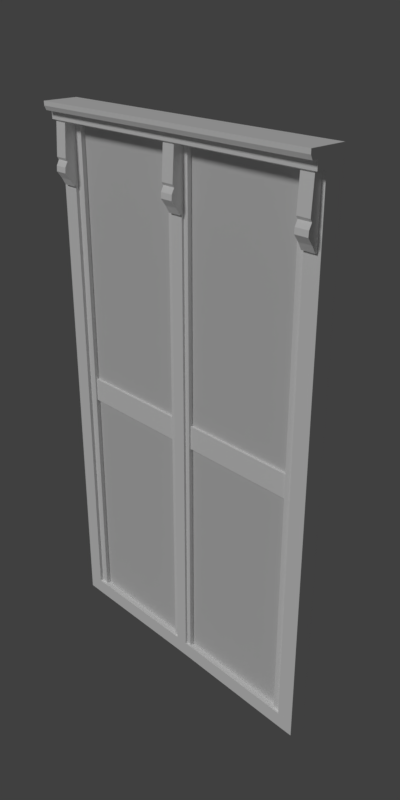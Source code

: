 # Source: Window3.blend  (saved by Blender 2.78.0; exported with 4.5.12 LTS)
import bpy
from mathutils import Matrix  # noqa: F401  (used for matrix-valued properties, if any)

bpy.ops.wm.read_factory_settings(use_empty=True)
scene = bpy.context.scene
scene.name = 'Scene'

# ---- collections
col_collection_1 = bpy.data.collections.new('Collection 1'); scene.collection.children.link(col_collection_1)

# ---- materials (node trees are filled in below, after node groups)
mat_m_windowglass = bpy.data.materials.new('M_WindowGlass')
mat_m_windowglass.alpha_threshold = 0.0
mat_m_windowglass.use_transparent_shadow = False
mat_m_windowglass.roughness = 0.5
mat_m_windowglass.specular_intensity = 0.0
mat_m_window = bpy.data.materials.new('M_Window')
mat_m_window.alpha_threshold = 0.0
mat_m_window.use_transparent_shadow = False
mat_m_window.diffuse_color = (1.0, 1.0, 1.0, 1.0)
mat_m_window.roughness = 0.5
mat_m_window.specular_intensity = 0.0
mat_m_window.line_color = (0.0, 0.0, 0.0, 1.0)

# ---- material node trees

# ---- world
world_world = bpy.data.worlds.new('World'); scene.world = world_world
world_world.color = (0.05088, 0.05088, 0.05088)
world_world.use_sun_shadow = False
world_world.sun_shadow_jitter_overblur = 0.0
world_world.cycles.sampling_method = 'MANUAL'

# ---- cameras
cam_camera = bpy.data.cameras.new('Camera')
cam_camera.clip_end = 100.0
cam_camera.lens = 35.0
cam_camera.sensor_width = 32.0
cam_camera.sensor_height = 18.0
cam_camera.ortho_scale = 7.314
cam_camera.dof.focus_distance = 0.0
cam_camera.dof.aperture_fstop = 128.0

# ---- lights
light_lamp = bpy.data.lights.new('Lamp', 'SUN')
light_lamp.transmission_factor = 0.0
light_lamp.cutoff_distance = 30.0
light_lamp.angle = 0.1993
light_lamp.energy = 1.0
light_lamp.shadow_buffer_clip_start = 1.001
light_lamp.shadow_soft_size = 0.1
light_lamp.shadow_cascade_max_distance = 1000.0

# ---- meshes
me_cube_007 = bpy.data.meshes.new('Cube.007')
me_cube_007.from_pydata([(0.3618, 0.08129, -0.9001), (3.786, 0.08129, -0.9001), (3.786, 0.08129, -7.78), (0.3618, 0.08129, -7.78), (0.3618, -0.06698, -0.9001), (3.786, -0.06698, -0.9001), (3.786, -0.06698, -7.78), (0.3618, -0.06698, -7.78)], [], [(4, 7, 6, 5), (2, 6, 7, 3), (3, 0, 1, 2), (5, 1, 0, 4), (2, 1, 5, 6), (3, 7, 4, 0)])
_uv = me_cube_007.uv_layers.new(name='UVMap')
_uv.uv.foreach_set('vector', [0.0, 0.0, 0.0, 0.0, 0.0, 0.0, 0.0, 0.0, 0.0, 0.0, 0.0, 0.0, 0.0, 0.0, 0.0, 0.0, 0.0, 0.0, 0.0, 0.0, 0.0, 0.0, 0.0, 0.0, 0.0, 0.0, 0.0, 0.0, 0.0, 0.0, 0.0, 0.0, 0.0, 0.0, 0.0, 0.0, 0.0, 0.0, 0.0, 0.0, 0.0, 0.0, 0.0, 0.0, 0.0, 0.0, 0.0, 0.0])
me_cube_007.materials.append(mat_m_windowglass)
me_cube_007.use_remesh_preserve_volume = False
me_cube_007.use_remesh_preserve_attributes = False
me_cube_007.use_mirror_vertex_groups = False
me_cube_007.update()
me_cube_006 = bpy.data.meshes.new('Cube.006')
me_cube_006.from_pydata([(-0.3455, 0.08129, -0.9001), (-3.775, 0.08129, -0.9001), (-3.775, 0.08129, -7.78), (-0.3455, 0.08129, -7.78), (-0.3455, -0.06698, -0.9001), (-3.775, -0.06698, -0.9001), (-3.775, -0.06698, -7.78), (-0.3455, -0.06698, -7.78)], [], [(4, 5, 6, 7), (2, 3, 7, 6), (3, 2, 1, 0), (5, 4, 0, 1), (2, 6, 5, 1), (3, 0, 4, 7)])
_uv = me_cube_006.uv_layers.new(name='UVMap')
_uv.uv.foreach_set('vector', [0.0, 0.0, 0.0, 0.0, 0.0, 0.0, 0.0, 0.0, 0.0, 0.0, 0.0, 0.0, 0.0, 0.0, 0.0, 0.0, 0.0, 0.0, 0.0, 0.0, 0.0, 0.0, 0.0, 0.0, 0.0, 0.0, 0.0, 0.0, 0.0, 0.0, 0.0, 0.0, 0.0, 0.0, 0.0, 0.0, 0.0, 0.0, 0.0, 0.0, 0.0, 0.0, 0.0, 0.0, 0.0, 0.0, 0.0, 0.0])
me_cube_006.materials.append(mat_m_windowglass)
me_cube_006.use_remesh_preserve_volume = False
me_cube_006.use_remesh_preserve_attributes = False
me_cube_006.use_mirror_vertex_groups = False
me_cube_006.update()
me_cube_005 = bpy.data.meshes.new('Cube.005')
me_cube_005.from_pydata([(-0.3455, 0.08129, -0.2114), (-3.786, 0.08129, -0.2114), (-3.786, 0.08129, 7.2), (-0.3455, 0.08129, 7.2), (-0.3455, -0.06698, -0.2114), (-3.786, -0.06698, -0.2114), (-3.786, -0.06698, 7.2), (-0.3455, -0.06698, 7.2)], [], [(4, 7, 6, 5), (2, 6, 7, 3), (3, 0, 1, 2), (5, 1, 0, 4), (2, 1, 5, 6), (3, 7, 4, 0)])
_uv = me_cube_005.uv_layers.new(name='UVMap')
_uv.uv.foreach_set('vector', [0.0, 0.0, 0.0, 0.0, 0.0, 0.0, 0.0, 0.0, 0.0, 0.0, 0.0, 0.0, 0.0, 0.0, 0.0, 0.0, 0.0, 0.0, 0.0, 0.0, 0.0, 0.0, 0.0, 0.0, 0.0, 0.0, 0.0, 0.0, 0.0, 0.0, 0.0, 0.0, 0.0, 0.0, 0.0, 0.0, 0.0, 0.0, 0.0, 0.0, 0.0, 0.0, 0.0, 0.0, 0.0, 0.0, 0.0, 0.0])
me_cube_005.materials.append(mat_m_windowglass)
me_cube_005.use_remesh_preserve_volume = False
me_cube_005.use_remesh_preserve_attributes = False
me_cube_005.use_mirror_vertex_groups = False
me_cube_005.update()
me_cube_001 = bpy.data.meshes.new('Cube.001')
me_cube_001.from_pydata([(0.3618, 0.08129, -0.2114), (3.786, 0.08129, -0.2114), (3.786, 0.08129, 7.2), (0.3618, 0.08129, 7.2), (0.3618, -0.06698, -0.2114), (3.786, -0.06698, -0.2114), (3.786, -0.06698, 7.2), (0.3618, -0.06698, 7.2)], [], [(4, 5, 6, 7), (2, 3, 7, 6), (3, 2, 1, 0), (5, 4, 0, 1), (2, 6, 5, 1), (3, 0, 4, 7)])
_uv = me_cube_001.uv_layers.new(name='UVMap')
_uv.uv.foreach_set('vector', [0.0, 0.0, 0.0, 0.0, 0.0, 0.0, 0.0, 0.0, 0.0, 0.0, 0.0, 0.0, 0.0, 0.0, 0.0, 0.0, 0.0, 0.0, 0.0, 0.0, 0.0, 0.0, 0.0, 0.0, 0.0, 0.0, 0.0, 0.0, 0.0, 0.0, 0.0, 0.0, 0.0, 0.0, 0.0, 0.0, 0.0, 0.0, 0.0, 0.0, 0.0, 0.0, 0.0, 0.0, 0.0, 0.0, 0.0, 0.0])
me_cube_001.materials.append(mat_m_windowglass)
me_cube_001.use_remesh_preserve_volume = False
me_cube_001.use_remesh_preserve_attributes = False
me_cube_001.use_mirror_vertex_groups = False
me_cube_001.update()
me_cube_002 = bpy.data.meshes.new('Cube.002')
me_cube_002.from_pydata([(0.1926, -0.2371, -0.2117), (0.1926, 0.2659, -0.2117), (0.1926, -0.2371, -0.9012), (0.1926, 0.2659, -0.9012), (0.3456, -0.1828, -0.2117), (0.3456, 0.235, -0.9012), (0.3456, 0.235, -0.2117), (0.3456, -0.1828, -0.9012), (0.2053, -0.1828, -0.2117), (0.2053, 0.2659, -0.9012), (0.2053, 0.2659, -0.2117), (0.2053, -0.1828, -0.9012), (0.3619, -0.1391, -0.2117), (0.3619, 0.08616, -0.9012), (0.3619, 0.08616, -0.2117), (0.3619, -0.1391, -0.9012), (4.425, -0.2659, -0.9012), (4.425, 0.2659, -0.2117), (4.425, 0.2659, -0.9012), (4.425, -0.2659, -0.2117), (4.037, -0.2659, -0.2117), (4.037, 0.2659, -0.9012), (4.037, 0.2659, -0.2117), (4.037, -0.2659, -0.9012), (4.023, -0.1828, -0.9012), (4.023, 0.235, -0.2117), (4.023, 0.235, -0.9012), (4.023, -0.1828, -0.2117), (3.788, -0.1828, -0.2117), (3.788, 0.235, -0.9012), (3.788, 0.235, -0.2117), (3.788, -0.1828, -0.9012), (3.776, -0.1391, -0.9012), (3.776, 0.08616, -0.2117), (3.776, 0.08616, -0.9012), (3.776, -0.1391, -0.2117), (0.5428, 0.08616, -0.2117), (3.595, 0.08616, -0.2117), (3.595, -0.1391, -0.2117), (0.5428, -0.1391, -0.2117), (3.595, -0.1391, -0.9012), (0.5428, -0.1391, -0.9012), (0.5428, 0.08616, -0.9012), (3.595, 0.08616, -0.9012), (0.5428, 0.235, -0.2117), (0.5428, 0.235, -0.9012), (3.595, 0.235, -0.2117), (3.595, 0.235, -0.9012), (4.425, 0.2659, 7.21), (4.425, -0.2659, 7.21), (4.037, -0.2659, 7.21), (4.037, 0.2659, 7.21), (4.023, 0.235, 7.21), (4.023, -0.1828, 7.21), (3.788, -0.1828, 7.21), (3.788, 0.235, 7.21), (3.776, 0.08616, 7.21), (3.776, -0.1391, 7.21), (3.595, 0.08616, 7.21), (3.595, 0.235, 7.21), (0.1926, -0.2371, 7.21), (0.1926, 0.2659, 7.21), (0.3456, -0.1828, 7.21), (0.3456, 0.235, 7.21), (0.2053, -0.1828, 7.21), (0.2053, 0.2659, 7.21), (0.3619, -0.1391, 7.21), (0.3619, 0.08616, 7.21), (0.5428, 0.08616, 7.21), (0.5428, 0.235, 7.21), (0.1926, -0.2371, -7.79), (0.1926, 0.2659, -7.79), (0.3456, 0.235, -7.79), (0.3456, -0.1828, -7.79), (0.2053, 0.2659, -7.79), (0.2053, -0.1828, -7.79), (0.3619, 0.04937, -7.79), (0.3619, -0.1391, -7.79), (0.5428, 0.04937, -7.79), (0.5428, 0.235, -7.79), (4.425, -0.2659, -7.79), (4.425, 0.2659, -7.79), (4.037, 0.2659, -7.79), (4.037, -0.2659, -7.79), (4.023, -0.1828, -7.79), (4.023, 0.235, -7.79), (3.788, 0.235, -7.79), (3.788, -0.1828, -7.79), (3.776, -0.1391, -7.79), (3.776, 0.04937, -7.79), (3.595, 0.04937, -7.79), (3.595, 0.235, -7.79), (3.776, 0.08616, -7.382), (4.037, -0.2659, -7.382), (4.023, -0.1828, -7.382), (3.776, -0.1391, -7.382), (4.425, -0.2659, -7.382), (4.425, 0.2659, -7.382), (3.788, -0.1828, -7.382), (4.023, 0.235, -7.382), (3.788, 0.235, -7.382), (3.595, 0.235, -7.382), (4.037, 0.2659, -7.382), (3.595, 0.08616, -7.382), (0.5428, 0.08616, -7.382), (0.3619, 0.08616, -7.382), (0.3619, -0.1391, -7.382), (0.3456, -0.1828, -7.382), (0.2053, -0.1828, -7.382), (0.2053, 0.2659, -7.382), (0.1926, 0.2659, -7.382), (0.5428, 0.235, -7.382), (0.3456, 0.235, -7.382), (0.1926, -0.2371, -7.382), (0.1926, -0.2371, -8.259), (0.1926, 0.2659, -8.259), (4.425, -0.2659, -8.259), (4.425, 0.2659, -8.259), (4.037, 0.2659, -8.259), (4.037, -0.2659, -8.259), (4.525, -0.2659, -7.79), (4.525, 0.2659, -7.79), (4.525, -0.2659, -8.259), (4.525, 0.2659, -8.259), (3.595, 0.235, 5.512), (3.595, 0.08616, 5.512), (4.037, 0.2659, 5.512), (3.776, -0.1391, 5.512), (3.776, 0.08616, 5.512), (4.023, -0.1828, 5.512), (3.788, -0.1828, 5.512), (4.425, 0.2659, 5.512), (4.425, -0.2659, 5.512), (3.788, 0.235, 5.512), (4.023, 0.235, 5.512), (4.037, -0.2659, 5.512), (0.3619, -0.1391, 5.512), (0.3456, -0.1828, 5.512), (0.2053, -0.1828, 5.512), (0.1926, -0.2371, 5.512), (0.3456, 0.235, 5.512), (0.5428, 0.235, 5.512), (0.5428, 0.08616, 5.512), (0.3619, 0.08616, 5.512), (0.1926, 0.2659, 5.512), (0.2053, 0.2659, 5.512), (4.425, -0.4901, 7.21), (4.037, -0.4901, 7.21), (0.1926, -0.4614, 7.21), (4.425, -0.3324, 5.512), (4.037, -0.3324, 5.512), (0.1926, -0.3036, 5.512), (3.595, 0.08616, 6.282), (4.037, 0.2659, 6.282), (3.776, -0.1391, 6.282), (4.023, -0.1828, 6.282), (4.425, 0.2659, 6.282), (3.788, 0.235, 6.282), (3.595, 0.235, 6.282), (3.776, 0.08616, 6.282), (3.788, -0.1828, 6.282), (4.425, -0.2659, 6.282), (4.023, 0.235, 6.282), (4.037, -0.2659, 6.282), (4.425, -0.5454, 6.282), (4.037, -0.5454, 6.282), (0.3619, -0.1391, 6.282), (0.2053, -0.1828, 6.282), (0.3456, 0.235, 6.282), (0.5428, 0.08616, 6.282), (0.1926, 0.2659, 6.282), (0.3456, -0.1828, 6.282), (0.1926, -0.2371, 6.282), (0.5428, 0.235, 6.282), (0.3619, 0.08616, 6.282), (0.2053, 0.2659, 6.282), (0.1926, -0.5167, 6.282), (3.595, 0.235, 5.897), (3.776, 0.08616, 5.897), (3.788, -0.1828, 5.897), (4.425, -0.2659, 5.897), (4.023, 0.235, 5.897), (4.037, -0.2659, 5.897), (4.425, -0.5838, 5.897), (4.037, -0.5838, 5.897), (3.595, 0.08616, 5.897), (4.037, 0.2659, 5.897), (3.776, -0.1391, 5.897), (4.023, -0.1828, 5.897), (4.425, 0.2659, 5.897), (3.788, 0.235, 5.897), (0.3456, -0.1828, 5.897), (0.1926, -0.2371, 5.897), (0.5428, 0.235, 5.897), (0.3619, 0.08616, 5.897), (0.2053, 0.2659, 5.897), (0.1926, -0.5551, 5.897), (0.3619, -0.1391, 5.897), (0.2053, -0.1828, 5.897), (0.3456, 0.235, 5.897), (0.5428, 0.08616, 5.897), (0.1926, 0.2659, 5.897), (3.595, 0.08616, 6.203), (4.037, 0.2659, 6.203), (3.776, -0.1391, 6.203), (4.023, -0.1828, 6.203), (4.425, 0.2659, 6.203), (3.788, 0.235, 6.203), (3.595, 0.235, 6.203), (3.776, 0.08616, 6.203), (3.788, -0.1828, 6.203), (4.425, -0.2659, 6.203), (4.023, 0.235, 6.203), (4.037, -0.2659, 6.203), (4.425, -0.4954, 6.203), (4.037, -0.4954, 6.203), (0.3619, -0.1391, 6.203), (0.2053, -0.1828, 6.203), (0.3456, 0.235, 6.203), (0.5428, 0.08616, 6.203), (0.1926, 0.2659, 6.203), (0.3456, -0.1828, 6.203), (0.1926, -0.2371, 6.203), (0.5428, 0.235, 6.203), (0.3619, 0.08616, 6.203), (0.2053, 0.2659, 6.203), (0.1926, -0.4667, 6.203), (3.595, 0.235, 6.05), (3.776, 0.08616, 6.05), (3.788, -0.1828, 6.05), (4.425, -0.2659, 6.05), (4.023, 0.235, 6.05), (4.037, -0.2659, 6.05), (4.425, -0.5733, 6.05), (4.037, -0.5733, 6.05), (3.595, 0.08616, 6.05), (4.037, 0.2659, 6.05), (3.776, -0.1391, 6.05), (4.023, -0.1828, 6.05), (4.425, 0.2659, 6.05), (3.788, 0.235, 6.05), (3.595, 0.235, 5.704), (3.776, 0.08616, 5.704), (3.788, -0.1828, 5.704), (4.425, -0.2659, 5.704), (4.023, 0.235, 5.704), (4.037, -0.2659, 5.704), (4.425, -0.4409, 5.704), (4.037, -0.4409, 5.704), (3.595, 0.08616, 5.704), (4.037, 0.2659, 5.704), (3.776, -0.1391, 5.704), (4.023, -0.1828, 5.704), (4.425, 0.2659, 5.704), (3.788, 0.235, 5.704), (0.3456, -0.1828, 6.05), (0.1926, -0.2371, 6.05), (0.5428, 0.235, 6.05), (0.3619, 0.08616, 6.05), (0.2053, 0.2659, 6.05), (0.1926, -0.5446, 6.05), (0.3619, -0.1391, 6.05), (0.2053, -0.1828, 6.05), (0.3456, 0.235, 6.05), (0.5428, 0.08616, 6.05), (0.1926, 0.2659, 6.05), (0.3456, -0.1828, 5.704), (0.1926, -0.2371, 5.704), (0.5428, 0.235, 5.704), (0.3619, 0.08616, 5.704), (0.2053, 0.2659, 5.704), (0.1926, -0.4122, 5.704), (0.3619, -0.1391, 5.704), (0.2053, -0.1828, 5.704), (0.3456, 0.235, 5.704), (0.5428, 0.08616, 5.704), (0.1926, 0.2659, 5.704), (3.595, 0.08616, 6.746), (4.037, 0.2659, 6.746), (3.776, -0.1391, 6.746), (4.023, -0.1828, 6.746), (4.425, 0.2659, 6.746), (3.788, 0.235, 6.746), (3.595, 0.235, 6.746), (3.776, 0.08616, 6.746), (3.788, -0.1828, 6.746), (4.425, -0.2659, 6.746), (4.023, 0.235, 6.746), (4.037, -0.2659, 6.746), (4.425, -0.5178, 6.746), (4.037, -0.5178, 6.746), (0.3619, -0.1391, 6.746), (0.2053, -0.1828, 6.746), (0.3456, 0.235, 6.746), (0.5428, 0.08616, 6.746), (0.1926, 0.2659, 6.746), (0.3456, -0.1828, 6.746), (0.1926, -0.2371, 6.746), (0.5428, 0.235, 6.746), (0.3619, 0.08616, 6.746), (0.2053, 0.2659, 6.746), (0.1926, -0.489, 6.746), (0.3619, -0.1391, 7.041), (3.595, 0.08616, 7.041), (4.037, 0.2659, 7.041), (3.776, -0.1391, 7.041), (4.023, -0.1828, 7.041), (4.425, 0.2659, 7.041), (3.788, 0.235, 7.041), (0.2053, -0.1828, 7.041), (0.3456, 0.235, 7.041), (0.5428, 0.08616, 7.041), (0.1926, 0.2659, 7.041), (3.595, 0.235, 7.041), (3.776, 0.08616, 7.041), (3.788, -0.1828, 7.041), (4.425, -0.2659, 7.041), (4.023, 0.235, 7.041), (4.037, -0.2659, 7.041), (4.425, -0.5001, 7.041), (4.037, -0.5001, 7.041), (0.3456, -0.1828, 7.041), (0.1926, -0.2371, 7.041), (0.5428, 0.235, 7.041), (0.3619, 0.08616, 7.041), (0.2053, 0.2659, 7.041), (0.1926, -0.4714, 7.041), (4.425, 0.2659, 7.723), (4.425, -0.2659, 7.723), (4.037, -0.2659, 7.723), (4.037, 0.2659, 7.723), (0.1926, -0.2371, 7.723), (0.1926, 0.2659, 7.723), (4.425, -0.5435, 7.723), (4.037, -0.5435, 7.723), (0.1926, -0.5147, 7.723), (4.037, 0.2659, 7.244), (4.425, -0.5435, 7.244), (4.037, -0.5435, 7.244), (0.1926, 0.2659, 7.244), (4.425, 0.2659, 7.244), (4.425, -0.2659, 7.244), (0.1926, -0.5147, 7.244), (4.525, 0.2659, 7.723), (4.525, -0.2659, 7.723), (4.525, -0.5435, 7.723), (4.525, -0.5435, 7.244), (4.525, 0.2659, 7.244), (4.525, -0.2659, 7.244), (4.425, -0.5435, 7.484), (0.1926, -0.5147, 7.484), (4.037, 0.2659, 7.484), (4.037, -0.5435, 7.484), (0.1926, 0.2659, 7.484), (4.425, 0.2659, 7.484), (4.525, -0.5435, 7.484), (4.525, 0.2659, 7.484), (4.525, -0.2659, 7.484), (4.425, -0.767, 7.723), (4.037, -0.767, 7.723), (0.1924, -0.7382, 7.723), (4.425, -0.7106, 7.484), (0.1924, -0.6819, 7.484), (4.525, -0.7106, 7.484), (4.525, -0.767, 7.723), (4.037, -0.7106, 7.484), (4.037, 0.2659, 7.603), (0.1926, 0.2659, 7.603), (4.425, 0.2659, 7.603), (4.525, 0.2659, 7.603), (4.425, -0.7653, 7.603), (0.1924, -0.7366, 7.603), (4.525, -0.7653, 7.603), (4.037, -0.7653, 7.603), (4.037, 0.2659, 7.364), (4.037, -0.5435, 7.364), (0.1926, 0.2659, 7.364), (4.425, 0.2659, 7.364), (4.525, 0.2659, 7.364), (4.525, -0.2659, 7.364), (4.425, -0.5435, 7.364), (0.1926, -0.5147, 7.364), (4.525, -0.5435, 7.364), (4.425, -7.194e-09, 7.244), (4.525, -0.2659, 7.603), (4.525, -0.5435, 7.603), (0.0, 0.2659, -0.9012), (0.0, -0.2371, -0.9012), (0.0, 0.2659, -0.2117), (0.0, -0.2371, -0.2117), (0.0, 0.2659, 7.21), (0.0, 0.2659, -7.79), (0.0, -0.2371, -7.79), (0.0, 0.2659, -7.382), (0.0, -0.2371, -7.382), (0.0, 0.2659, -8.259), (6.366e-09, -0.2371, -8.259), (0.0, -0.2371, 5.512), (0.0, 0.2659, 5.512), (0.0, -0.4614, 7.21), (0.0, -0.3036, 5.512), (0.0, 0.2659, 6.282), (0.0, -0.5167, 6.282), (0.0, -0.5551, 5.897), (0.0, 0.2659, 5.897), (0.0, 0.2659, 6.203), (0.0, -0.4667, 6.203), (0.0, -0.5446, 6.05), (0.0, 0.2659, 6.05), (0.0, -0.4122, 5.704), (0.0, 0.2659, 5.704), (0.0, 0.2659, 6.746), (0.0, -0.489, 6.746), (0.0, 0.2659, 7.041), (0.0, -0.4714, 7.041), (0.0, 0.2659, 7.723), (0.0, -0.2371, 7.723), (0.0, -0.5147, 7.723), (0.0, 0.2659, 7.244), (0.0, -0.5147, 7.244), (0.0, 0.2659, 7.484), (0.0, -0.5147, 7.484), (2.464e-09, -0.7382, 7.723), (0.0, -0.6819, 7.484), (0.0, 0.2659, 7.603), (2.391e-09, -0.7366, 7.603), (0.0, 0.2659, 7.364), (0.0, -0.5147, 7.364), (0.3619, -0.08379, -0.2117), (3.776, -0.08379, -0.2117), (0.5428, -0.08379, -0.2117), (3.595, -0.08379, -0.2117), (4.023, -0.03121, 7.21), (4.037, -0.05731, 7.21), (3.788, -0.03121, 7.21), (3.776, -0.08379, 7.21), (0.1926, -0.04294, 7.21), (0.3456, -0.03121, 7.21), (0.2053, -0.0158, 7.21), (0.3619, -0.08379, 7.21), (3.776, -0.08379, 5.512), (0.3619, -0.08379, 5.512), (3.776, -0.08379, 6.282), (0.3619, -0.08379, 6.282), (3.776, -0.08379, 5.897), (0.3619, -0.08379, 5.897), (3.776, -0.08379, 6.203), (0.3619, -0.08379, 6.203), (3.776, -0.08379, 6.05), (3.776, -0.08379, 5.704), (0.3619, -0.08379, 6.05), (0.3619, -0.08379, 5.704), (3.776, -0.08379, 6.746), (0.3619, -0.08379, 6.746), (0.3619, -0.08379, 7.041), (3.776, -0.08379, 7.041), (0.3619, -0.08379, -0.9012), (3.776, -0.08379, -0.9012), (0.5428, -0.08379, -0.9012), (3.595, -0.08379, -0.9012), (0.1926, -0.08379, -7.79), (0.3456, -0.08379, -7.79), (0.2053, -0.08379, -7.79), (0.3619, -0.08379, -7.79), (3.788, -0.08379, -7.79), (3.776, -0.08379, -7.79), (4.037, -0.08379, -7.79), (4.023, -0.08379, -7.79), (3.776, -0.08379, -7.382), (0.3619, -0.08379, -7.382), (0.5428, 0.1799, -0.2117), (3.595, 0.1799, -0.2117), (0.5428, 0.1799, -0.9012), (3.595, 0.1799, -0.9012), (4.525, 0.2659, -0.2117), (4.525, 0.2659, -0.9012), (4.525, 0.2659, 7.21), (4.525, 0.2659, -7.382), (4.525, 0.2659, 5.512), (4.525, 0.2659, 6.282), (4.525, 0.2659, 5.897), (4.525, 0.2659, 6.203), (4.525, 0.2659, 6.05), (4.525, 0.2659, 5.704), (4.525, 0.2659, 6.746), (4.525, 0.2659, 7.041), (4.525, -0.2659, -0.9012), (4.525, -0.2659, -0.2117), (4.525, -0.2659, 7.21), (4.525, -0.2659, -7.382), (4.525, -0.2659, 5.512), (4.525, -0.2659, 6.282), (4.525, -0.2659, 5.897), (4.525, -0.2659, 6.203), (4.525, -0.2659, 6.05), (4.525, -0.2659, 5.704), (4.525, -0.2659, 6.746), (4.525, -0.2659, 7.041)], [(383, 341), (340, 383)], [(394, 392, 70, 113), (10, 9, 3, 1), (11, 8, 0, 2), (325, 312, 61, 65), (324, 311, 68, 67), (323, 310, 63, 69), (112, 111, 79, 72), (322, 309, 64, 60), (389, 387, 2, 0), (368, 366, 330, 327), (321, 302, 66, 62), (110, 109, 74, 71), (7, 4, 8, 11), (6, 5, 9, 10), (104, 105, 76, 78), (469, 106, 77, 463), (4, 7, 15, 12), (5, 6, 14, 13), (317, 308, 55, 52), (206, 156, 479, 481), (21, 22, 17, 18), (315, 306, 53, 54), (26, 25, 22, 21), (28, 31, 24, 27), (455, 305, 57, 435), (34, 33, 30, 29), (29, 30, 25, 26), (313, 323, 69, 59), (38, 40, 32, 35), (431, 38, 35, 429), (96, 93, 83, 80), (459, 43, 34, 457), (98, 95, 88, 87), (35, 32, 31, 28), (27, 24, 23, 20), (5, 6, 44, 45), (37, 43, 473, 471), (456, 13, 42, 458), (458, 42, 43, 459), (428, 12, 39, 430), (430, 39, 38, 431), (12, 15, 41, 39), (39, 41, 40, 38), (42, 45, 44, 36), (43, 37, 46, 47), (107, 108, 75, 73), (307, 304, 51, 48), (29, 47, 46, 30), (132, 135, 20, 19), (435, 57, 54, 434), (434, 54, 53, 432), (432, 53, 50, 433), (58, 56, 55, 59), (308, 313, 59, 55), (367, 424, 415, 332), (303, 314, 56, 58), (306, 318, 50, 53), (304, 317, 52, 51), (305, 315, 54, 57), (438, 436, 60, 64), (437, 62, 66, 439), (413, 390, 61, 312), (437, 438, 64, 62), (68, 69, 63, 67), (309, 321, 62, 64), (277, 294, 298, 283), (454, 324, 67, 439), (316, 49, 146, 319), (310, 325, 65, 63), (19, 20, 23, 16), (462, 75, 70, 460), (393, 110, 71, 391), (461, 73, 75, 462), (461, 72, 76, 463), (79, 78, 76, 72), (386, 388, 1, 3), (106, 107, 73, 77), (108, 113, 70, 75), (109, 112, 72, 74), (104, 103, 101, 111), (468, 92, 89, 465), (93, 94, 84, 83), (89, 90, 91, 86), (466, 467, 85, 82), (465, 89, 86, 464), (120, 122, 123, 121), (464, 467, 84, 87), (94, 98, 87, 84), (100, 99, 85, 86), (101, 100, 86, 91), (99, 102, 82, 85), (78, 90, 103, 104), (102, 97, 81, 82), (92, 103, 90, 89), (34, 43, 103, 92), (21, 18, 97, 102), (43, 47, 101, 103), (26, 21, 102, 99), (47, 29, 100, 101), (29, 26, 99, 100), (24, 31, 98, 94), (23, 24, 94, 93), (457, 34, 92, 468), (31, 32, 95, 98), (16, 23, 93, 96), (45, 42, 104, 111), (9, 5, 112, 109), (11, 2, 113, 108), (15, 7, 107, 106), (386, 3, 110, 393), (7, 11, 108, 107), (456, 15, 106, 469), (42, 13, 105, 104), (3, 9, 109, 110), (5, 45, 111, 112), (387, 394, 113, 2), (111, 101, 91, 79), (79, 91, 90, 78), (396, 395, 115, 114), (82, 118, 115, 71), (71, 115, 395, 391), (83, 119, 116, 80), (392, 396, 114, 70), (460, 466, 82, 71), (116, 117, 123, 122), (81, 117, 118, 82), (117, 81, 121, 123), (80, 116, 122, 120), (35, 28, 130, 127), (22, 25, 134, 126), (27, 20, 135, 129), (37, 33, 128, 125), (30, 46, 124, 133), (334, 335, 360, 359), (17, 22, 126, 131), (46, 37, 125, 124), (429, 35, 127, 440), (28, 27, 129, 130), (25, 30, 133, 134), (6, 10, 145, 140), (389, 0, 139, 397), (428, 14, 143, 441), (36, 44, 141, 142), (8, 4, 137, 138), (388, 398, 144, 1), (4, 12, 136, 137), (0, 8, 138, 139), (44, 6, 140, 141), (14, 36, 142, 143), (10, 1, 144, 145), (414, 326, 148, 399), (247, 248, 150, 149), (135, 132, 149, 150), (397, 139, 151, 400), (246, 135, 150, 248), (338, 342, 148, 147), (322, 60, 148, 326), (288, 163, 165, 290), (289, 290, 165, 164), (211, 161, 164, 214), (204, 210, 160, 154), (203, 212, 162, 153), (205, 213, 163, 155), (202, 209, 159, 152), (207, 208, 158, 157), (206, 203, 153, 156), (208, 202, 152, 158), (446, 204, 154, 442), (210, 205, 155, 160), (189, 239, 482, 480), (212, 207, 157, 162), (222, 172, 176, 226), (406, 226, 176, 402), (218, 225, 175, 168), (447, 224, 174, 443), (219, 223, 173, 169), (217, 221, 171, 167), (405, 401, 170, 220), (221, 216, 166, 171), (222, 217, 167, 172), (223, 218, 168, 173), (224, 219, 169, 174), (225, 220, 170, 175), (245, 254, 190, 181), (18, 17, 474, 475), (243, 252, 188, 179), (449, 251, 187, 444), (241, 249, 185, 177), (253, 250, 186, 189), (254, 241, 177, 190), (249, 242, 178, 185), (252, 246, 182, 188), (250, 245, 181, 186), (251, 243, 179, 187), (244, 180, 183, 247), (232, 182, 184, 234), (233, 234, 184, 183), (270, 276, 201, 195), (269, 275, 200, 194), (268, 274, 199, 193), (267, 273, 198, 192), (266, 272, 197, 191), (410, 404, 201, 276), (273, 266, 191, 198), (275, 268, 193, 200), (451, 269, 194, 445), (274, 270, 195, 199), (409, 271, 196, 403), (267, 192, 196, 271), (164, 165, 215, 214), (163, 213, 215, 165), (231, 240, 207, 212), (281, 307, 485, 484), (229, 238, 205, 210), (448, 237, 204, 446), (227, 235, 202, 208), (239, 236, 203, 206), (240, 227, 208, 207), (235, 228, 209, 202), (238, 232, 213, 205), (236, 231, 212, 203), (237, 229, 210, 204), (230, 211, 214, 233), (259, 265, 220, 225), (258, 264, 219, 224), (257, 263, 218, 223), (256, 262, 217, 222), (255, 261, 216, 221), (408, 405, 220, 265), (262, 255, 221, 217), (264, 257, 223, 219), (450, 258, 224, 447), (263, 259, 225, 218), (407, 260, 226, 406), (256, 222, 226, 260), (180, 230, 233, 183), (187, 179, 229, 237), (186, 181, 231, 236), (188, 182, 232, 238), (185, 178, 228, 235), (190, 177, 227, 240), (189, 186, 236, 239), (177, 185, 235, 227), (444, 187, 237, 448), (179, 188, 238, 229), (307, 48, 476, 485), (181, 190, 240, 231), (214, 215, 234, 233), (213, 232, 234, 215), (132, 244, 247, 149), (127, 130, 243, 251), (126, 134, 245, 250), (129, 135, 246, 252), (125, 128, 242, 249), (133, 124, 241, 254), (131, 126, 250, 253), (124, 125, 249, 241), (440, 127, 251, 449), (130, 129, 252, 243), (239, 206, 481, 482), (134, 133, 254, 245), (182, 246, 248, 184), (183, 184, 248, 247), (192, 256, 260, 196), (403, 196, 260, 407), (199, 195, 259, 263), (445, 194, 258, 450), (200, 193, 257, 264), (198, 191, 255, 262), (404, 408, 265, 201), (191, 197, 261, 255), (192, 198, 262, 256), (193, 199, 263, 257), (194, 200, 264, 258), (195, 201, 265, 259), (139, 267, 271, 151), (400, 151, 271, 409), (140, 145, 270, 274), (441, 143, 269, 451), (142, 141, 268, 275), (138, 137, 266, 273), (398, 410, 276, 144), (137, 136, 272, 266), (139, 138, 273, 267), (141, 140, 274, 268), (143, 142, 275, 269), (145, 144, 276, 270), (319, 320, 290, 289), (318, 288, 290, 320), (161, 286, 289, 164), (154, 160, 285, 279), (153, 162, 287, 278), (155, 163, 288, 280), (152, 159, 284, 277), (157, 158, 283, 282), (156, 153, 278, 281), (158, 152, 277, 283), (442, 154, 279, 452), (160, 155, 280, 285), (253, 189, 480, 483), (162, 157, 282, 287), (172, 297, 301, 176), (402, 176, 301, 412), (168, 175, 300, 293), (443, 174, 299, 453), (169, 173, 298, 294), (167, 171, 296, 292), (401, 411, 295, 170), (171, 166, 291, 296), (172, 167, 292, 297), (173, 168, 293, 298), (174, 169, 294, 299), (175, 170, 295, 300), (59, 69, 68, 58), (303, 311, 294, 277), (58, 68, 311, 303), (50, 318, 320, 147), (146, 147, 320, 319), (297, 322, 326, 301), (412, 301, 326, 414), (293, 300, 325, 310), (286, 316, 319, 289), (453, 299, 324, 454), (292, 296, 321, 309), (411, 413, 312, 295), (279, 285, 315, 305), (278, 287, 317, 304), (280, 288, 318, 306), (277, 284, 314, 303), (282, 283, 313, 308), (281, 278, 304, 307), (283, 298, 323, 313), (452, 279, 305, 455), (285, 280, 306, 315), (156, 281, 484, 479), (287, 282, 308, 317), (296, 291, 302, 321), (297, 292, 309, 322), (298, 293, 310, 323), (299, 294, 311, 324), (300, 295, 312, 325), (485, 497, 496, 484), (415, 416, 331, 332), (328, 329, 334, 333), (331, 416, 417, 335), (337, 341, 348, 346), (350, 352, 365, 362), (329, 331, 335, 334), (330, 329, 328, 327), (366, 367, 332, 330), (147, 148, 60, 50), (433, 436, 61, 51), (146, 49, 341, 337), (51, 61, 339, 336), (399, 148, 342, 419), (97, 18, 475, 477), (375, 381, 342, 338), (147, 146, 337, 338), (61, 390, 418, 339), (48, 51, 336, 340), (385, 372, 363, 355), (380, 337, 346, 382), (348, 488, 476, 347), (328, 333, 345, 344), (368, 327, 343, 369), (377, 354, 356, 378), (333, 334, 359, 358), (382, 379, 357, 355), (327, 328, 344, 343), (374, 376, 353, 351), (427, 381, 350, 421), (375, 380, 349, 352), (376, 426, 420, 353), (377, 374, 351, 354), (421, 350, 362, 423), (373, 370, 358, 359), (425, 371, 360, 422), (370, 361, 363, 372), (373, 371, 362, 365), (385, 345, 364, 372), (349, 355, 363, 361), (384, 385, 355, 357), (335, 417, 422, 360), (345, 333, 358, 364), (352, 349, 361, 365), (348, 347, 378, 379), (359, 360, 371, 373), (358, 370, 372, 364), (423, 362, 371, 425), (365, 361, 370, 373), (354, 368, 369, 356), (351, 353, 367, 366), (353, 420, 424, 367), (354, 351, 366, 368), (340, 336, 374, 377), (339, 418, 426, 376), (338, 337, 380, 375), (419, 342, 381, 427), (336, 339, 376, 374), (346, 348, 379, 382), (340, 377, 378, 347), (349, 380, 382, 355), (352, 350, 381, 375), (385, 384, 344, 345), (17, 131, 478, 474), (131, 253, 483, 478), (97, 477, 121, 81), (474, 487, 486, 475), (476, 48, 340, 347), (476, 488, 497, 485), (115, 118, 119, 114), (477, 489, 120, 121), (117, 116, 119, 118), (83, 70, 114, 119), (478, 490, 487, 474), (479, 491, 493, 481), (480, 492, 495, 483), (481, 493, 494, 482), (483, 495, 490, 478), (484, 496, 491, 479), (330, 332, 331, 329), (379, 378, 356, 357), (357, 356, 369, 384), (50, 60, 436, 433), (284, 452, 455, 314), (291, 453, 454, 302), (166, 443, 453, 291), (159, 442, 452, 284), (136, 441, 451, 272), (197, 445, 450, 261), (128, 440, 449, 242), (178, 444, 448, 228), (261, 450, 447, 216), (228, 448, 446, 209), (272, 451, 445, 197), (242, 449, 444, 178), (216, 447, 443, 166), (209, 446, 442, 159), (12, 428, 441, 136), (33, 429, 440, 128), (302, 454, 439, 66), (63, 65, 438, 437), (63, 437, 439, 67), (65, 61, 436, 438), (52, 432, 433, 51), (55, 434, 432, 52), (56, 435, 434, 55), (36, 430, 431, 37), (14, 428, 430, 36), (37, 431, 429, 33), (314, 455, 435, 56), (70, 83, 466, 460), (13, 456, 469, 105), (32, 457, 468, 95), (86, 85, 467, 464), (88, 465, 464, 87), (83, 84, 467, 466), (95, 468, 465, 88), (73, 461, 463, 77), (72, 461, 462, 74), (74, 462, 460, 71), (41, 458, 459, 40), (15, 456, 458, 41), (40, 459, 457, 32), (105, 469, 463, 76), (472, 470, 471, 473), (43, 42, 472, 473), (36, 37, 471, 470), (42, 36, 470, 472), (482, 494, 492, 480), (477, 475, 486, 489), (132, 19, 487, 490), (211, 230, 494, 493), (230, 180, 492, 494), (16, 96, 489, 486), (49, 316, 497, 488), (244, 132, 490, 495), (180, 244, 495, 492), (161, 211, 493, 491), (286, 161, 491, 496), (316, 286, 496, 497), (19, 16, 486, 487), (96, 80, 120, 489), (49, 488, 348, 341), (344, 384, 369, 343)])
_uv = me_cube_002.uv_layers.new(name='UVMap')
_uv.uv.foreach_set('vector', [0.5575, 0.3695, 0.5575, 0.3645, 0.5659, 0.3645, 0.5659, 0.3695, 0.5665, 0.6533, 0.5665, 0.6303, 0.5659, 0.6303, 0.5659, 0.6533, 0.5665, 0.6303, 0.5665, 0.6533, 0.5659, 0.6533, 0.5659, 0.6303, 0.5665, 0.9532, 0.5659, 0.9532, 0.5659, 0.9559, 0.5665, 0.9559, 0.5734, 0.9532, 0.5813, 0.9532, 0.5813, 0.9559, 0.5734, 0.9559, 0.5813, 0.9532, 0.5727, 0.9532, 0.5727, 0.9559, 0.5813, 0.9559, 0.5727, 0.3695, 0.5813, 0.3695, 0.5813, 0.3645, 0.5727, 0.3645, 0.5659, 0.9532, 0.5665, 0.9532, 0.5665, 0.9559, 0.5659, 0.9559, 0.5575, 0.6533, 0.5575, 0.6303, 0.5659, 0.6303, 0.5659, 0.6533, 0.2663, 0.2684, 0.2855, 0.2684, 0.2855, 0.2744, 0.2663, 0.2744, 0.5727, 0.9532, 0.5734, 0.9532, 0.5734, 0.9559, 0.5727, 0.9559, 0.5659, 0.3695, 0.5665, 0.3695, 0.5665, 0.3645, 0.5659, 0.3645, 0.5727, 0.6303, 0.5727, 0.6533, 0.5665, 0.6533, 0.5665, 0.6303, 0.5727, 0.6533, 0.5727, 0.6303, 0.5665, 0.6303, 0.5665, 0.6533, 0.5813, 0.3695, 0.5734, 0.3695, 0.5734, 0.3645, 0.5813, 0.3645, 0.5734, 0.3695, 0.5734, 0.3695, 0.5734, 0.3645, 0.5734, 0.3645, 0.5727, 0.6533, 0.5727, 0.6303, 0.5734, 0.6303, 0.5734, 0.6533, 0.5727, 0.6303, 0.5727, 0.6533, 0.5734, 0.6533, 0.5734, 0.6303, 0.6915, 0.9532, 0.6849, 0.9532, 0.6849, 0.9559, 0.6915, 0.9559, 0.7029, 0.8671, 0.7029, 0.8698, 0.7057, 0.8698, 0.7057, 0.8671, 0.6919, 0.6303, 0.6919, 0.6533, 0.7029, 0.6533, 0.7029, 0.6303, 0.6849, 0.9532, 0.6915, 0.9532, 0.6915, 0.9559, 0.6849, 0.9559, 0.6915, 0.6303, 0.6915, 0.6533, 0.6919, 0.6533, 0.6919, 0.6303, 0.6849, 0.6533, 0.6849, 0.6303, 0.6915, 0.6303, 0.6915, 0.6533, 0.6845, 0.9532, 0.6845, 0.9532, 0.6845, 0.9559, 0.6845, 0.9559, 0.6845, 0.6303, 0.6845, 0.6533, 0.6849, 0.6533, 0.6849, 0.6303, 0.6849, 0.6303, 0.6849, 0.6533, 0.6915, 0.6533, 0.6915, 0.6303, 0.6794, 0.9532, 0.5813, 0.9532, 0.5813, 0.9559, 0.6794, 0.9559, 0.6794, 0.6533, 0.6794, 0.6303, 0.6845, 0.6303, 0.6845, 0.6533, 0.6794, 0.6533, 0.6794, 0.6533, 0.6845, 0.6533, 0.6845, 0.6533, 0.7029, 0.3695, 0.6919, 0.3695, 0.6919, 0.3645, 0.7029, 0.3645, 0.6794, 0.6303, 0.6794, 0.6303, 0.6845, 0.6303, 0.6845, 0.6303, 0.6849, 0.3695, 0.6845, 0.3695, 0.6845, 0.3645, 0.6849, 0.3645, 0.6845, 0.6533, 0.6845, 0.6303, 0.6849, 0.6303, 0.6849, 0.6533, 0.6915, 0.6533, 0.6915, 0.6303, 0.6919, 0.6303, 0.6919, 0.6533, 0.5727, 0.6303, 0.5727, 0.6533, 0.5813, 0.6533, 0.5813, 0.6303, 0.6794, 0.6533, 0.6794, 0.6303, 0.6794, 0.6303, 0.6794, 0.6533, 0.5734, 0.6303, 0.5734, 0.6303, 0.5813, 0.6303, 0.5813, 0.6303, 0.5813, 0.6303, 0.5813, 0.6303, 0.6794, 0.6303, 0.6794, 0.6303, 0.5734, 0.6533, 0.5734, 0.6533, 0.5813, 0.6533, 0.5813, 0.6533, 0.5813, 0.6533, 0.5813, 0.6533, 0.6794, 0.6533, 0.6794, 0.6533, 0.5734, 0.6533, 0.5734, 0.6303, 0.5813, 0.6303, 0.5813, 0.6533, 0.5813, 0.6533, 0.5813, 0.6303, 0.6794, 0.6303, 0.6794, 0.6533, 0.5813, 0.6303, 0.5813, 0.6303, 0.5813, 0.6533, 0.5813, 0.6533, 0.6794, 0.6303, 0.6794, 0.6533, 0.6794, 0.6533, 0.6794, 0.6303, 0.5727, 0.3695, 0.5665, 0.3695, 0.5665, 0.3645, 0.5727, 0.3645, 0.7029, 0.9532, 0.6919, 0.9532, 0.6919, 0.9559, 0.7029, 0.9559, 0.6849, 0.6303, 0.6794, 0.6303, 0.6794, 0.6533, 0.6849, 0.6533, 0.7029, 0.8441, 0.6919, 0.8441, 0.6919, 0.6533, 0.7029, 0.6533, 0.6845, 0.9559, 0.6845, 0.9559, 0.6849, 0.9559, 0.6849, 0.9559, 0.6849, 0.9559, 0.6849, 0.9559, 0.6915, 0.9559, 0.6915, 0.9559, 0.6915, 0.9559, 0.6915, 0.9559, 0.6919, 0.9559, 0.6919, 0.9559, 0.6794, 0.9559, 0.6845, 0.9559, 0.6849, 0.9559, 0.6794, 0.9559, 0.6849, 0.9532, 0.6794, 0.9532, 0.6794, 0.9559, 0.6849, 0.9559, 0.4761, 0.2684, 0.4857, 0.2684, 0.4857, 0.2744, 0.4761, 0.2744, 0.6794, 0.9532, 0.6845, 0.9532, 0.6845, 0.9559, 0.6794, 0.9559, 0.6915, 0.9532, 0.6919, 0.9532, 0.6919, 0.9559, 0.6915, 0.9559, 0.6919, 0.9532, 0.6915, 0.9532, 0.6915, 0.9559, 0.6919, 0.9559, 0.6845, 0.9532, 0.6849, 0.9532, 0.6849, 0.9559, 0.6845, 0.9559, 0.5665, 0.9559, 0.5659, 0.9559, 0.5659, 0.9559, 0.5665, 0.9559, 0.5727, 0.9559, 0.5727, 0.9559, 0.5734, 0.9559, 0.5734, 0.9559, 0.5575, 0.9532, 0.5575, 0.9559, 0.5659, 0.9559, 0.5659, 0.9532, 0.5727, 0.9559, 0.5665, 0.9559, 0.5665, 0.9559, 0.5727, 0.9559, 0.5813, 0.9559, 0.5813, 0.9559, 0.5727, 0.9559, 0.5734, 0.9559, 0.5665, 0.9532, 0.5727, 0.9532, 0.5727, 0.9559, 0.5665, 0.9559, 0.6794, 0.9485, 0.5813, 0.9485, 0.5813, 0.9485, 0.6794, 0.9485, 0.5734, 0.9532, 0.5734, 0.9532, 0.5734, 0.9559, 0.5734, 0.9559, 0.7864, 0.8883, 0.7864, 0.8943, 0.7945, 0.8943, 0.7949, 0.8883, 0.5727, 0.9532, 0.5665, 0.9532, 0.5665, 0.9559, 0.5727, 0.9559, 0.7029, 0.6533, 0.6919, 0.6533, 0.6919, 0.6303, 0.7029, 0.6303, 0.5665, 0.3645, 0.5665, 0.3645, 0.5659, 0.3645, 0.5659, 0.3645, 0.5575, 0.3695, 0.5659, 0.3695, 0.5659, 0.3645, 0.5575, 0.3645, 0.5727, 0.3645, 0.5727, 0.3645, 0.5665, 0.3645, 0.5665, 0.3645, 0.5727, 0.3645, 0.5727, 0.3645, 0.5734, 0.3645, 0.5734, 0.3645, 0.5813, 0.3645, 0.5813, 0.3645, 0.5734, 0.3645, 0.5727, 0.3645, 0.5575, 0.6303, 0.5575, 0.6533, 0.5659, 0.6533, 0.5659, 0.6303, 0.5734, 0.3695, 0.5727, 0.3695, 0.5727, 0.3645, 0.5734, 0.3645, 0.5665, 0.3695, 0.5659, 0.3695, 0.5659, 0.3645, 0.5665, 0.3645, 0.5665, 0.3695, 0.5727, 0.3695, 0.5727, 0.3645, 0.5665, 0.3645, 0.5813, 0.3695, 0.6794, 0.3695, 0.6794, 0.3695, 0.5813, 0.3695, 0.6845, 0.3695, 0.6845, 0.3695, 0.6845, 0.3645, 0.6845, 0.3645, 0.6919, 0.3695, 0.6915, 0.3695, 0.6915, 0.3645, 0.6919, 0.3645, 0.6845, 0.3645, 0.6794, 0.3645, 0.6794, 0.3645, 0.6849, 0.3645, 0.6919, 0.3645, 0.6915, 0.3645, 0.6915, 0.3645, 0.6919, 0.3645, 0.6845, 0.3645, 0.6845, 0.3645, 0.6849, 0.3645, 0.6849, 0.3645, 0.7864, 0.3516, 0.7864, 0.3346, 0.767, 0.3346, 0.767, 0.3516, 0.6849, 0.3645, 0.6915, 0.3645, 0.6915, 0.3645, 0.6849, 0.3645, 0.6915, 0.3695, 0.6849, 0.3695, 0.6849, 0.3645, 0.6915, 0.3645, 0.6849, 0.3695, 0.6915, 0.3695, 0.6915, 0.3645, 0.6849, 0.3645, 0.6794, 0.3695, 0.6849, 0.3695, 0.6849, 0.3645, 0.6794, 0.3645, 0.6915, 0.3695, 0.6919, 0.3695, 0.6919, 0.3645, 0.6915, 0.3645, 0.5813, 0.3645, 0.6794, 0.3645, 0.6794, 0.3695, 0.5813, 0.3695, 0.6919, 0.3695, 0.7029, 0.3695, 0.7029, 0.3645, 0.6919, 0.3645, 0.6845, 0.3695, 0.6794, 0.3695, 0.6794, 0.3645, 0.6845, 0.3645, 0.6845, 0.6303, 0.6794, 0.6303, 0.6794, 0.3695, 0.6845, 0.3695, 0.6919, 0.6303, 0.7029, 0.6303, 0.7029, 0.3695, 0.6919, 0.3695, 0.6794, 0.6303, 0.6794, 0.6303, 0.6794, 0.3695, 0.6794, 0.3695, 0.6915, 0.6303, 0.6919, 0.6303, 0.6919, 0.3695, 0.6915, 0.3695, 0.6794, 0.6303, 0.6849, 0.6303, 0.6849, 0.3695, 0.6794, 0.3695, 0.6849, 0.6303, 0.6915, 0.6303, 0.6915, 0.3695, 0.6849, 0.3695, 0.6915, 0.6303, 0.6849, 0.6303, 0.6849, 0.3695, 0.6915, 0.3695, 0.6919, 0.6303, 0.6915, 0.6303, 0.6915, 0.3695, 0.6919, 0.3695, 0.6845, 0.6303, 0.6845, 0.6303, 0.6845, 0.3695, 0.6845, 0.3695, 0.6849, 0.6303, 0.6845, 0.6303, 0.6845, 0.3695, 0.6849, 0.3695, 0.7029, 0.6303, 0.6919, 0.6303, 0.6919, 0.3695, 0.7029, 0.3695, 0.5813, 0.6303, 0.5813, 0.6303, 0.5813, 0.3695, 0.5813, 0.3695, 0.5665, 0.6303, 0.5727, 0.6303, 0.5727, 0.3695, 0.5665, 0.3695, 0.5665, 0.6303, 0.5659, 0.6303, 0.5659, 0.3695, 0.5665, 0.3695, 0.5734, 0.6303, 0.5727, 0.6303, 0.5727, 0.3695, 0.5734, 0.3695, 0.5575, 0.6303, 0.5659, 0.6303, 0.5659, 0.3695, 0.5575, 0.3695, 0.5727, 0.6303, 0.5665, 0.6303, 0.5665, 0.3695, 0.5727, 0.3695, 0.5734, 0.6303, 0.5734, 0.6303, 0.5734, 0.3695, 0.5734, 0.3695, 0.5813, 0.6303, 0.5734, 0.6303, 0.5734, 0.3695, 0.5813, 0.3695, 0.5659, 0.6303, 0.5665, 0.6303, 0.5665, 0.3695, 0.5659, 0.3695, 0.5727, 0.6303, 0.5813, 0.6303, 0.5813, 0.3695, 0.5727, 0.3695, 0.5575, 0.6303, 0.5575, 0.3695, 0.5659, 0.3695, 0.5659, 0.6303, 0.5813, 0.3695, 0.6794, 0.3695, 0.6794, 0.3645, 0.5813, 0.3645, 0.5813, 0.3645, 0.6794, 0.3645, 0.6794, 0.3645, 0.5813, 0.3645, 0.5575, 0.3588, 0.5575, 0.3588, 0.5659, 0.3588, 0.5659, 0.3588, 0.6919, 0.3645, 0.6919, 0.3588, 0.5659, 0.3588, 0.5659, 0.3645, 0.5659, 0.3645, 0.5659, 0.3588, 0.5575, 0.3588, 0.5575, 0.3645, 0.6919, 0.3645, 0.6919, 0.3588, 0.7029, 0.3588, 0.7029, 0.3645, 0.5575, 0.3645, 0.5575, 0.3588, 0.5659, 0.3588, 0.5659, 0.3645, 0.5659, 0.3645, 0.6919, 0.3645, 0.6919, 0.3645, 0.5659, 0.3645, 0.7029, 0.3588, 0.7029, 0.3588, 0.7057, 0.3588, 0.7057, 0.3588, 0.7029, 0.3645, 0.7029, 0.3588, 0.6919, 0.3588, 0.6919, 0.3645, 0.7029, 0.3588, 0.7029, 0.3645, 0.7057, 0.3645, 0.7057, 0.3588, 0.7029, 0.3645, 0.7029, 0.3588, 0.7057, 0.3588, 0.7057, 0.3645, 0.6845, 0.6533, 0.6849, 0.6533, 0.6849, 0.8441, 0.6845, 0.8441, 0.6919, 0.6533, 0.6915, 0.6533, 0.6915, 0.8441, 0.6919, 0.8441, 0.6915, 0.6533, 0.6919, 0.6533, 0.6919, 0.8441, 0.6915, 0.8441, 0.6794, 0.6533, 0.6845, 0.6533, 0.6845, 0.8441, 0.6794, 0.8441, 0.6849, 0.6533, 0.6794, 0.6533, 0.6794, 0.8441, 0.6849, 0.8441, 0.4085, 0.2669, 0.4839, 0.2664, 0.4839, 0.2708, 0.4085, 0.2713, 0.7029, 0.6533, 0.6919, 0.6533, 0.6919, 0.8441, 0.7029, 0.8441, 0.6794, 0.6533, 0.6794, 0.6533, 0.6794, 0.8441, 0.6794, 0.8441, 0.6845, 0.6533, 0.6845, 0.6533, 0.6845, 0.8441, 0.6845, 0.8441, 0.6849, 0.6533, 0.6915, 0.6533, 0.6915, 0.8441, 0.6849, 0.8441, 0.6915, 0.6533, 0.6849, 0.6533, 0.6849, 0.8441, 0.6915, 0.8441, 0.5727, 0.6533, 0.5665, 0.6533, 0.5665, 0.8441, 0.5727, 0.8441, 0.5575, 0.6533, 0.5659, 0.6533, 0.5659, 0.8441, 0.5575, 0.8441, 0.5734, 0.6533, 0.5734, 0.6533, 0.5734, 0.8441, 0.5734, 0.8441, 0.5813, 0.6533, 0.5813, 0.6533, 0.5813, 0.8441, 0.5813, 0.8441, 0.5665, 0.6533, 0.5727, 0.6533, 0.5727, 0.8441, 0.5665, 0.8441, 0.5575, 0.6533, 0.5575, 0.8441, 0.5659, 0.8441, 0.5659, 0.6533, 0.5727, 0.6533, 0.5734, 0.6533, 0.5734, 0.8441, 0.5727, 0.8441, 0.5659, 0.6533, 0.5665, 0.6533, 0.5665, 0.8441, 0.5659, 0.8441, 0.5813, 0.6533, 0.5727, 0.6533, 0.5727, 0.8441, 0.5813, 0.8441, 0.5734, 0.6533, 0.5813, 0.6533, 0.5813, 0.8441, 0.5734, 0.8441, 0.5665, 0.6533, 0.5659, 0.6533, 0.5659, 0.8441, 0.5665, 0.8441, 0.5575, 0.9532, 0.5659, 0.9532, 0.5659, 0.9559, 0.5575, 0.9559, 0.7029, 0.8505, 0.6919, 0.8505, 0.6919, 0.8441, 0.7029, 0.8441, 0.6919, 0.8441, 0.7029, 0.8441, 0.7029, 0.8441, 0.6919, 0.8441, 0.5575, 0.8441, 0.5659, 0.8441, 0.5659, 0.8441, 0.5575, 0.8441, 0.6919, 0.8505, 0.6919, 0.8441, 0.6919, 0.8441, 0.6919, 0.8505, 0.6919, 0.9565, 0.5659, 0.9565, 0.5659, 0.9559, 0.6919, 0.9559, 0.5659, 0.9532, 0.5659, 0.9559, 0.5659, 0.9559, 0.5659, 0.9532, 0.6919, 0.9485, 0.6919, 0.8698, 0.6919, 0.8698, 0.6919, 0.9485, 0.7029, 0.9485, 0.6919, 0.9485, 0.6919, 0.8698, 0.7029, 0.8698, 0.7864, 0.8579, 0.7864, 0.8608, 0.7965, 0.8608, 0.7947, 0.8579, 0.6845, 0.8671, 0.6849, 0.8671, 0.6849, 0.8698, 0.6845, 0.8698, 0.6919, 0.8671, 0.6915, 0.8671, 0.6915, 0.8698, 0.6919, 0.8698, 0.6915, 0.8671, 0.6919, 0.8671, 0.6919, 0.8698, 0.6915, 0.8698, 0.6794, 0.8671, 0.6845, 0.8671, 0.6845, 0.8698, 0.6794, 0.8698, 0.6849, 0.8671, 0.6794, 0.8671, 0.6794, 0.8698, 0.6849, 0.8698, 0.7029, 0.8671, 0.6919, 0.8671, 0.6919, 0.8698, 0.7029, 0.8698, 0.6794, 0.8671, 0.6794, 0.8671, 0.6794, 0.8698, 0.6794, 0.8698, 0.6845, 0.8671, 0.6845, 0.8671, 0.6845, 0.8698, 0.6845, 0.8698, 0.6849, 0.8671, 0.6915, 0.8671, 0.6915, 0.8698, 0.6849, 0.8698, 0.7029, 0.8569, 0.7029, 0.862, 0.7057, 0.862, 0.7057, 0.8569, 0.6915, 0.8671, 0.6849, 0.8671, 0.6849, 0.8698, 0.6915, 0.8698, 0.5659, 0.8671, 0.5659, 0.8698, 0.5659, 0.8698, 0.5659, 0.8671, 0.5575, 0.8671, 0.5659, 0.8671, 0.5659, 0.8698, 0.5575, 0.8698, 0.5727, 0.8671, 0.5665, 0.8671, 0.5665, 0.8698, 0.5727, 0.8698, 0.5734, 0.8671, 0.5734, 0.8671, 0.5734, 0.8698, 0.5734, 0.8698, 0.5813, 0.8671, 0.5813, 0.8671, 0.5813, 0.8698, 0.5813, 0.8698, 0.5665, 0.8671, 0.5727, 0.8671, 0.5727, 0.8698, 0.5665, 0.8698, 0.5575, 0.8671, 0.5575, 0.8698, 0.5659, 0.8698, 0.5659, 0.8671, 0.5727, 0.8671, 0.5734, 0.8671, 0.5734, 0.8698, 0.5727, 0.8698, 0.5659, 0.8671, 0.5665, 0.8671, 0.5665, 0.8698, 0.5659, 0.8698, 0.5813, 0.8671, 0.5727, 0.8671, 0.5727, 0.8698, 0.5813, 0.8698, 0.5734, 0.8671, 0.5813, 0.8671, 0.5813, 0.8698, 0.5734, 0.8698, 0.5665, 0.8671, 0.5659, 0.8671, 0.5659, 0.8698, 0.5665, 0.8698, 0.6915, 0.8505, 0.6849, 0.8505, 0.6849, 0.8569, 0.6915, 0.8569, 0.7029, 0.6303, 0.7029, 0.6533, 0.7057, 0.6533, 0.7057, 0.6303, 0.6849, 0.8505, 0.6915, 0.8505, 0.6915, 0.8569, 0.6849, 0.8569, 0.6845, 0.8505, 0.6845, 0.8505, 0.6845, 0.8569, 0.6845, 0.8569, 0.6794, 0.8505, 0.6794, 0.8505, 0.6794, 0.8569, 0.6794, 0.8569, 0.7029, 0.8505, 0.6919, 0.8505, 0.6919, 0.8569, 0.7029, 0.8569, 0.6849, 0.8505, 0.6794, 0.8505, 0.6794, 0.8569, 0.6849, 0.8569, 0.6794, 0.8505, 0.6845, 0.8505, 0.6845, 0.8569, 0.6794, 0.8569, 0.6915, 0.8505, 0.6919, 0.8505, 0.6919, 0.8569, 0.6915, 0.8569, 0.6919, 0.8505, 0.6915, 0.8505, 0.6915, 0.8569, 0.6919, 0.8569, 0.6845, 0.8505, 0.6849, 0.8505, 0.6849, 0.8569, 0.6845, 0.8569, 0.7864, 0.8399, 0.7864, 0.8468, 0.7979, 0.8468, 0.7927, 0.8399, 0.6919, 0.862, 0.6919, 0.8569, 0.6919, 0.8569, 0.6919, 0.862, 0.7029, 0.862, 0.6919, 0.862, 0.6919, 0.8569, 0.7029, 0.8569, 0.5665, 0.8505, 0.5659, 0.8505, 0.5659, 0.8569, 0.5665, 0.8569, 0.5734, 0.8505, 0.5813, 0.8505, 0.5813, 0.8569, 0.5734, 0.8569, 0.5813, 0.8505, 0.5727, 0.8505, 0.5727, 0.8569, 0.5813, 0.8569, 0.5659, 0.8505, 0.5665, 0.8505, 0.5665, 0.8569, 0.5659, 0.8569, 0.5727, 0.8505, 0.5734, 0.8505, 0.5734, 0.8569, 0.5727, 0.8569, 0.5575, 0.8505, 0.5575, 0.8569, 0.5659, 0.8569, 0.5659, 0.8505, 0.5665, 0.8505, 0.5727, 0.8505, 0.5727, 0.8569, 0.5665, 0.8569, 0.5813, 0.8505, 0.5813, 0.8505, 0.5813, 0.8569, 0.5813, 0.8569, 0.5734, 0.8505, 0.5734, 0.8505, 0.5734, 0.8569, 0.5734, 0.8569, 0.5727, 0.8505, 0.5665, 0.8505, 0.5665, 0.8569, 0.5727, 0.8569, 0.5575, 0.8505, 0.5659, 0.8505, 0.5659, 0.8569, 0.5575, 0.8569, 0.5659, 0.8505, 0.5659, 0.8569, 0.5659, 0.8569, 0.5659, 0.8505, 0.7029, 0.8698, 0.6919, 0.8698, 0.6919, 0.8671, 0.7029, 0.8671, 0.6919, 0.8698, 0.6919, 0.8671, 0.6919, 0.8671, 0.6919, 0.8698, 0.6915, 0.862, 0.6849, 0.862, 0.6849, 0.8671, 0.6915, 0.8671, 0.7029, 0.9485, 0.7029, 0.9532, 0.7057, 0.9532, 0.7057, 0.9485, 0.6849, 0.862, 0.6915, 0.862, 0.6915, 0.8671, 0.6849, 0.8671, 0.6845, 0.862, 0.6845, 0.862, 0.6845, 0.8671, 0.6845, 0.8671, 0.6794, 0.862, 0.6794, 0.862, 0.6794, 0.8671, 0.6794, 0.8671, 0.7029, 0.862, 0.6919, 0.862, 0.6919, 0.8671, 0.7029, 0.8671, 0.6849, 0.862, 0.6794, 0.862, 0.6794, 0.8671, 0.6849, 0.8671, 0.6794, 0.862, 0.6845, 0.862, 0.6845, 0.8671, 0.6794, 0.8671, 0.6915, 0.862, 0.6919, 0.862, 0.6919, 0.8671, 0.6915, 0.8671, 0.6919, 0.862, 0.6915, 0.862, 0.6915, 0.8671, 0.6919, 0.8671, 0.6845, 0.862, 0.6849, 0.862, 0.6849, 0.8671, 0.6845, 0.8671, 0.7864, 0.8524, 0.7864, 0.8579, 0.7947, 0.8579, 0.7976, 0.8524, 0.5665, 0.862, 0.5659, 0.862, 0.5659, 0.8671, 0.5665, 0.8671, 0.5734, 0.862, 0.5813, 0.862, 0.5813, 0.8671, 0.5734, 0.8671, 0.5813, 0.862, 0.5727, 0.862, 0.5727, 0.8671, 0.5813, 0.8671, 0.5659, 0.862, 0.5665, 0.862, 0.5665, 0.8671, 0.5659, 0.8671, 0.5727, 0.862, 0.5734, 0.862, 0.5734, 0.8671, 0.5727, 0.8671, 0.5575, 0.862, 0.5575, 0.8671, 0.5659, 0.8671, 0.5659, 0.862, 0.5665, 0.862, 0.5727, 0.862, 0.5727, 0.8671, 0.5665, 0.8671, 0.5813, 0.862, 0.5813, 0.862, 0.5813, 0.8671, 0.5813, 0.8671, 0.5734, 0.862, 0.5734, 0.862, 0.5734, 0.8671, 0.5734, 0.8671, 0.5727, 0.862, 0.5665, 0.862, 0.5665, 0.8671, 0.5727, 0.8671, 0.5575, 0.862, 0.5659, 0.862, 0.5659, 0.8671, 0.5575, 0.8671, 0.5659, 0.862, 0.5659, 0.8671, 0.5659, 0.8671, 0.5659, 0.862, 0.7864, 0.8468, 0.7864, 0.8524, 0.7976, 0.8524, 0.7979, 0.8468, 0.6845, 0.8569, 0.6849, 0.8569, 0.6849, 0.862, 0.6845, 0.862, 0.6919, 0.8569, 0.6915, 0.8569, 0.6915, 0.862, 0.6919, 0.862, 0.6915, 0.8569, 0.6919, 0.8569, 0.6919, 0.862, 0.6915, 0.862, 0.6794, 0.8569, 0.6845, 0.8569, 0.6845, 0.862, 0.6794, 0.862, 0.6849, 0.8569, 0.6794, 0.8569, 0.6794, 0.862, 0.6849, 0.862, 0.7029, 0.8569, 0.6919, 0.8569, 0.6919, 0.862, 0.7029, 0.862, 0.6794, 0.8569, 0.6794, 0.8569, 0.6794, 0.862, 0.6794, 0.862, 0.6845, 0.8569, 0.6845, 0.8569, 0.6845, 0.862, 0.6845, 0.862, 0.6849, 0.8569, 0.6915, 0.8569, 0.6915, 0.862, 0.6849, 0.862, 0.7029, 0.9532, 0.7029, 0.9559, 0.7057, 0.9559, 0.7057, 0.9532, 0.6915, 0.8569, 0.6849, 0.8569, 0.6849, 0.862, 0.6915, 0.862, 0.7029, 0.8671, 0.6919, 0.8671, 0.6919, 0.862, 0.7029, 0.862, 0.6919, 0.8671, 0.6919, 0.862, 0.6919, 0.862, 0.6919, 0.8671, 0.7864, 0.8329, 0.7864, 0.8399, 0.7927, 0.8399, 0.7888, 0.8329, 0.6845, 0.8441, 0.6849, 0.8441, 0.6849, 0.8505, 0.6845, 0.8505, 0.6919, 0.8441, 0.6915, 0.8441, 0.6915, 0.8505, 0.6919, 0.8505, 0.6915, 0.8441, 0.6919, 0.8441, 0.6919, 0.8505, 0.6915, 0.8505, 0.6794, 0.8441, 0.6845, 0.8441, 0.6845, 0.8505, 0.6794, 0.8505, 0.6849, 0.8441, 0.6794, 0.8441, 0.6794, 0.8505, 0.6849, 0.8505, 0.7029, 0.8441, 0.6919, 0.8441, 0.6919, 0.8505, 0.7029, 0.8505, 0.6794, 0.8441, 0.6794, 0.8441, 0.6794, 0.8505, 0.6794, 0.8505, 0.6845, 0.8441, 0.6845, 0.8441, 0.6845, 0.8505, 0.6845, 0.8505, 0.6849, 0.8441, 0.6915, 0.8441, 0.6915, 0.8505, 0.6849, 0.8505, 0.7029, 0.862, 0.7029, 0.8671, 0.7057, 0.8671, 0.7057, 0.862, 0.6915, 0.8441, 0.6849, 0.8441, 0.6849, 0.8505, 0.6915, 0.8505, 0.6919, 0.8569, 0.6919, 0.8505, 0.6919, 0.8505, 0.6919, 0.8569, 0.7029, 0.8569, 0.6919, 0.8569, 0.6919, 0.8505, 0.7029, 0.8505, 0.5659, 0.8569, 0.5659, 0.862, 0.5659, 0.862, 0.5659, 0.8569, 0.5575, 0.8569, 0.5659, 0.8569, 0.5659, 0.862, 0.5575, 0.862, 0.5727, 0.8569, 0.5665, 0.8569, 0.5665, 0.862, 0.5727, 0.862, 0.5734, 0.8569, 0.5734, 0.8569, 0.5734, 0.862, 0.5734, 0.862, 0.5813, 0.8569, 0.5813, 0.8569, 0.5813, 0.862, 0.5813, 0.862, 0.5665, 0.8569, 0.5727, 0.8569, 0.5727, 0.862, 0.5665, 0.862, 0.5575, 0.8569, 0.5575, 0.862, 0.5659, 0.862, 0.5659, 0.8569, 0.5727, 0.8569, 0.5734, 0.8569, 0.5734, 0.862, 0.5727, 0.862, 0.5659, 0.8569, 0.5665, 0.8569, 0.5665, 0.862, 0.5659, 0.862, 0.5813, 0.8569, 0.5727, 0.8569, 0.5727, 0.862, 0.5813, 0.862, 0.5734, 0.8569, 0.5813, 0.8569, 0.5813, 0.862, 0.5734, 0.862, 0.5665, 0.8569, 0.5659, 0.8569, 0.5659, 0.862, 0.5665, 0.862, 0.5659, 0.8441, 0.5659, 0.8505, 0.5659, 0.8505, 0.5659, 0.8441, 0.5575, 0.8441, 0.5659, 0.8441, 0.5659, 0.8505, 0.5575, 0.8505, 0.5727, 0.8441, 0.5665, 0.8441, 0.5665, 0.8505, 0.5727, 0.8505, 0.5734, 0.8441, 0.5734, 0.8441, 0.5734, 0.8505, 0.5734, 0.8505, 0.5813, 0.8441, 0.5813, 0.8441, 0.5813, 0.8505, 0.5813, 0.8505, 0.5665, 0.8441, 0.5727, 0.8441, 0.5727, 0.8505, 0.5665, 0.8505, 0.5575, 0.8441, 0.5575, 0.8505, 0.5659, 0.8505, 0.5659, 0.8441, 0.5727, 0.8441, 0.5734, 0.8441, 0.5734, 0.8505, 0.5727, 0.8505, 0.5659, 0.8441, 0.5665, 0.8441, 0.5665, 0.8505, 0.5659, 0.8505, 0.5813, 0.8441, 0.5727, 0.8441, 0.5727, 0.8505, 0.5813, 0.8505, 0.5734, 0.8441, 0.5813, 0.8441, 0.5813, 0.8505, 0.5734, 0.8505, 0.5665, 0.8441, 0.5659, 0.8441, 0.5659, 0.8505, 0.5665, 0.8505, 0.7029, 0.9532, 0.6919, 0.9532, 0.6919, 0.9485, 0.7029, 0.9485, 0.6919, 0.9532, 0.6919, 0.9485, 0.6919, 0.9485, 0.6919, 0.9532, 0.7864, 0.8608, 0.7864, 0.8775, 0.7955, 0.8775, 0.7965, 0.8608, 0.6845, 0.8698, 0.6849, 0.8698, 0.6849, 0.9485, 0.6845, 0.9485, 0.6919, 0.8698, 0.6915, 0.8698, 0.6915, 0.9485, 0.6919, 0.9485, 0.6915, 0.8698, 0.6919, 0.8698, 0.6919, 0.9485, 0.6915, 0.9485, 0.6794, 0.8698, 0.6845, 0.8698, 0.6845, 0.9485, 0.6794, 0.9485, 0.6849, 0.8698, 0.6794, 0.8698, 0.6794, 0.9485, 0.6849, 0.9485, 0.7029, 0.8698, 0.6919, 0.8698, 0.6919, 0.9485, 0.7029, 0.9485, 0.6794, 0.8698, 0.6794, 0.8698, 0.6794, 0.9485, 0.6794, 0.9485, 0.6845, 0.8698, 0.6845, 0.8698, 0.6845, 0.9485, 0.6845, 0.9485, 0.6849, 0.8698, 0.6915, 0.8698, 0.6915, 0.9485, 0.6849, 0.9485, 0.7029, 0.8505, 0.7029, 0.8569, 0.7057, 0.8569, 0.7057, 0.8505, 0.6915, 0.8698, 0.6849, 0.8698, 0.6849, 0.9485, 0.6915, 0.9485, 0.5659, 0.8698, 0.5659, 0.9485, 0.5659, 0.9485, 0.5659, 0.8698, 0.5575, 0.8698, 0.5659, 0.8698, 0.5659, 0.9485, 0.5575, 0.9485, 0.5727, 0.8698, 0.5665, 0.8698, 0.5665, 0.9485, 0.5727, 0.9485, 0.5734, 0.8698, 0.5734, 0.8698, 0.5734, 0.9485, 0.5734, 0.9485, 0.5813, 0.8698, 0.5813, 0.8698, 0.5813, 0.9485, 0.5813, 0.9485, 0.5665, 0.8698, 0.5727, 0.8698, 0.5727, 0.9485, 0.5665, 0.9485, 0.5575, 0.8698, 0.5575, 0.9485, 0.5659, 0.9485, 0.5659, 0.8698, 0.5727, 0.8698, 0.5734, 0.8698, 0.5734, 0.9485, 0.5727, 0.9485, 0.5659, 0.8698, 0.5665, 0.8698, 0.5665, 0.9485, 0.5659, 0.9485, 0.5813, 0.8698, 0.5727, 0.8698, 0.5727, 0.9485, 0.5813, 0.9485, 0.5734, 0.8698, 0.5813, 0.8698, 0.5813, 0.9485, 0.5734, 0.9485, 0.5665, 0.8698, 0.5659, 0.8698, 0.5659, 0.9485, 0.5665, 0.9485, 0.6794, 0.9559, 0.5813, 0.9559, 0.5813, 0.9559, 0.6794, 0.9559, 0.6794, 0.9532, 0.5813, 0.9532, 0.5813, 0.9485, 0.6794, 0.9485, 0.6794, 0.9559, 0.5813, 0.9559, 0.5813, 0.9532, 0.6794, 0.9532, 0.6919, 0.9559, 0.6919, 0.9532, 0.6919, 0.9532, 0.6919, 0.9559, 0.7029, 0.9559, 0.6919, 0.9559, 0.6919, 0.9532, 0.7029, 0.9532, 0.5659, 0.9485, 0.5659, 0.9532, 0.5659, 0.9532, 0.5659, 0.9485, 0.5575, 0.9485, 0.5659, 0.9485, 0.5659, 0.9532, 0.5575, 0.9532, 0.5727, 0.9485, 0.5665, 0.9485, 0.5665, 0.9532, 0.5727, 0.9532, 0.7864, 0.8775, 0.7864, 0.8883, 0.7949, 0.8883, 0.7955, 0.8775, 0.5734, 0.9485, 0.5734, 0.9485, 0.5734, 0.9532, 0.5734, 0.9532, 0.5665, 0.9485, 0.5727, 0.9485, 0.5727, 0.9532, 0.5665, 0.9532, 0.5575, 0.9485, 0.5575, 0.9532, 0.5659, 0.9532, 0.5659, 0.9485, 0.6845, 0.9485, 0.6849, 0.9485, 0.6849, 0.9532, 0.6845, 0.9532, 0.6919, 0.9485, 0.6915, 0.9485, 0.6915, 0.9532, 0.6919, 0.9532, 0.6915, 0.9485, 0.6919, 0.9485, 0.6919, 0.9532, 0.6915, 0.9532, 0.6794, 0.9485, 0.6845, 0.9485, 0.6845, 0.9532, 0.6794, 0.9532, 0.6849, 0.9485, 0.6794, 0.9485, 0.6794, 0.9532, 0.6849, 0.9532, 0.7029, 0.9485, 0.6919, 0.9485, 0.6919, 0.9532, 0.7029, 0.9532, 0.6794, 0.9485, 0.5813, 0.9485, 0.5813, 0.9532, 0.6794, 0.9532, 0.6845, 0.9485, 0.6845, 0.9485, 0.6845, 0.9532, 0.6845, 0.9532, 0.6849, 0.9485, 0.6915, 0.9485, 0.6915, 0.9532, 0.6849, 0.9532, 0.7029, 0.8698, 0.7029, 0.9485, 0.7057, 0.9485, 0.7057, 0.8698, 0.6915, 0.9485, 0.6849, 0.9485, 0.6849, 0.9532, 0.6915, 0.9532, 0.5727, 0.9485, 0.5734, 0.9485, 0.5734, 0.9532, 0.5727, 0.9532, 0.5659, 0.9485, 0.5665, 0.9485, 0.5665, 0.9532, 0.5659, 0.9532, 0.5813, 0.9485, 0.5727, 0.9485, 0.5727, 0.9532, 0.5813, 0.9532, 0.5734, 0.9485, 0.5813, 0.9485, 0.5813, 0.9532, 0.5734, 0.9532, 0.5665, 0.9485, 0.5659, 0.9485, 0.5659, 0.9532, 0.5665, 0.9532, 0.767, 0.8883, 0.7864, 0.8883, 0.7864, 0.8775, 0.767, 0.8775, 0.4876, 0.251, 0.4876, 0.2609, 0.4839, 0.2609, 0.4839, 0.251, 0.4009, 0.2615, 0.4085, 0.2615, 0.4085, 0.2669, 0.4009, 0.2669, 0.4839, 0.2609, 0.4876, 0.2609, 0.4876, 0.2664, 0.4839, 0.2664, 0.7965, 0.8956, 0.7864, 0.8956, 0.7864, 0.8956, 0.7965, 0.8956, 0.5659, 0.9603, 0.6919, 0.9603, 0.6919, 0.9603, 0.5659, 0.9603, 0.4085, 0.2615, 0.4839, 0.2609, 0.4839, 0.2664, 0.4085, 0.2669, 0.4085, 0.251, 0.4085, 0.2615, 0.4009, 0.2615, 0.4009, 0.251, 0.2855, 0.2684, 0.4761, 0.2684, 0.4761, 0.2744, 0.2855, 0.2744, 0.6919, 0.9559, 0.5659, 0.9559, 0.5659, 0.9559, 0.6919, 0.9559, 0.6919, 0.9559, 0.5659, 0.9559, 0.5659, 0.9559, 0.6919, 0.9559, 0.7945, 0.8943, 0.7864, 0.8943, 0.7864, 0.8956, 0.7965, 0.8956, 0.6919, 0.9559, 0.5659, 0.9559, 0.5659, 0.9565, 0.6919, 0.9565, 0.5575, 0.9559, 0.5659, 0.9559, 0.5659, 0.9565, 0.5575, 0.9565, 0.7029, 0.3695, 0.7029, 0.6303, 0.7057, 0.6303, 0.7057, 0.3695, 0.6919, 0.9584, 0.5659, 0.9584, 0.5659, 0.9565, 0.6919, 0.9565, 0.6919, 0.9559, 0.7029, 0.9559, 0.7029, 0.9565, 0.6919, 0.9565, 0.5659, 0.9559, 0.5575, 0.9559, 0.5575, 0.9565, 0.5659, 0.9565, 0.7029, 0.9559, 0.6919, 0.9559, 0.6919, 0.9565, 0.7029, 0.9565, 0.7965, 0.9086, 0.8045, 0.9086, 0.8026, 0.9043, 0.7965, 0.9043, 0.7029, 0.9584, 0.7029, 0.9565, 0.7057, 0.9565, 0.7057, 0.9584, 0.7864, 0.8956, 0.7864, 0.8943, 0.767, 0.8943, 0.767, 0.8956, 0.4009, 0.2615, 0.4009, 0.2669, 0.3989, 0.2669, 0.3989, 0.2615, 0.2663, 0.2684, 0.2663, 0.2744, 0.2613, 0.2744, 0.2613, 0.2684, 0.2663, 0.2566, 0.2663, 0.2625, 0.2613, 0.2625, 0.2613, 0.2566, 0.4009, 0.2669, 0.4085, 0.2669, 0.4085, 0.2713, 0.4009, 0.2713, 0.7965, 0.8999, 0.7864, 0.8999, 0.7864, 0.9043, 0.7965, 0.9043, 0.4009, 0.251, 0.4009, 0.2615, 0.3989, 0.2615, 0.3989, 0.251, 0.2855, 0.2566, 0.4761, 0.2566, 0.4761, 0.2625, 0.2855, 0.2625, 0.5575, 0.9584, 0.5659, 0.9584, 0.5659, 0.9603, 0.5575, 0.9603, 0.6919, 0.9584, 0.7029, 0.9584, 0.7029, 0.9603, 0.6919, 0.9603, 0.4761, 0.2566, 0.4857, 0.2566, 0.4857, 0.2625, 0.4761, 0.2625, 0.2663, 0.2566, 0.2855, 0.2566, 0.2855, 0.2625, 0.2663, 0.2625, 0.5575, 0.9603, 0.5659, 0.9603, 0.5659, 0.9603, 0.5575, 0.9603, 0.6919, 0.9622, 0.7029, 0.9622, 0.7029, 0.9641, 0.6919, 0.9641, 0.5575, 0.9622, 0.5659, 0.9622, 0.5659, 0.9641, 0.5575, 0.9641, 0.7029, 0.9622, 0.7029, 0.9603, 0.7057, 0.9603, 0.7057, 0.9622, 0.6919, 0.9622, 0.5659, 0.9622, 0.5659, 0.9603, 0.6919, 0.9603, 0.7965, 0.9086, 0.7965, 0.9129, 0.8046, 0.9129, 0.8045, 0.9086, 0.7029, 0.9603, 0.7057, 0.9603, 0.7057, 0.9603, 0.7029, 0.9603, 0.7864, 0.9086, 0.7965, 0.9086, 0.7965, 0.9043, 0.7864, 0.9043, 0.4839, 0.2664, 0.4876, 0.2664, 0.4876, 0.2708, 0.4839, 0.2708, 0.3989, 0.2669, 0.4009, 0.2669, 0.4009, 0.2713, 0.3989, 0.2713, 0.6919, 0.9603, 0.7029, 0.9603, 0.7029, 0.9603, 0.6919, 0.9603, 0.7864, 0.8956, 0.767, 0.8956, 0.767, 0.8999, 0.7864, 0.8999, 0.6919, 0.9641, 0.5659, 0.9641, 0.5659, 0.9622, 0.6919, 0.9622, 0.7029, 0.9641, 0.7029, 0.9622, 0.7057, 0.9622, 0.7057, 0.9641, 0.5575, 0.9603, 0.5659, 0.9603, 0.5659, 0.9622, 0.5575, 0.9622, 0.6919, 0.9603, 0.7029, 0.9603, 0.7029, 0.9622, 0.6919, 0.9622, 0.2663, 0.2625, 0.2663, 0.2684, 0.2613, 0.2684, 0.2613, 0.2625, 0.2855, 0.2625, 0.4761, 0.2625, 0.4761, 0.2684, 0.2855, 0.2684, 0.4761, 0.2625, 0.4857, 0.2625, 0.4857, 0.2684, 0.4761, 0.2684, 0.2663, 0.2625, 0.2855, 0.2625, 0.2855, 0.2684, 0.2663, 0.2684, 0.2663, 0.2506, 0.2855, 0.2506, 0.2855, 0.2566, 0.2663, 0.2566, 0.4761, 0.2506, 0.4857, 0.2506, 0.4857, 0.2566, 0.4761, 0.2566, 0.6919, 0.9565, 0.7029, 0.9565, 0.7029, 0.9584, 0.6919, 0.9584, 0.5575, 0.9565, 0.5659, 0.9565, 0.5659, 0.9584, 0.5575, 0.9584, 0.2855, 0.2506, 0.4761, 0.2506, 0.4761, 0.2566, 0.2855, 0.2566, 0.7965, 0.8956, 0.7864, 0.8956, 0.7864, 0.8999, 0.7965, 0.8999, 0.2663, 0.2506, 0.2663, 0.2566, 0.2613, 0.2566, 0.2613, 0.2506, 0.7029, 0.9603, 0.7029, 0.9584, 0.7057, 0.9584, 0.7057, 0.9603, 0.6919, 0.9603, 0.5659, 0.9603, 0.5659, 0.9584, 0.6919, 0.9584, 0.7965, 0.9086, 0.7864, 0.9086, 0.7864, 0.9129, 0.7965, 0.9129, 0.7029, 0.6533, 0.7029, 0.8441, 0.7057, 0.8441, 0.7057, 0.6533, 0.7029, 0.8441, 0.7029, 0.8505, 0.7057, 0.8505, 0.7057, 0.8441, 0.7029, 0.3695, 0.7057, 0.3695, 0.7057, 0.3645, 0.7029, 0.3645, 0.767, 0.6258, 0.7864, 0.6258, 0.7864, 0.6009, 0.767, 0.6009, 0.7057, 0.9559, 0.7029, 0.9559, 0.7029, 0.9565, 0.7057, 0.9565, 0.767, 0.8943, 0.7864, 0.8943, 0.7864, 0.8883, 0.767, 0.8883, 0.5659, 0.3588, 0.6919, 0.3588, 0.6919, 0.3588, 0.5659, 0.3588, 0.767, 0.3664, 0.7864, 0.3664, 0.7864, 0.3516, 0.767, 0.3516, 0.7029, 0.3588, 0.7029, 0.3588, 0.6919, 0.3588, 0.6919, 0.3588, 0.6919, 0.3645, 0.5659, 0.3645, 0.5659, 0.3588, 0.6919, 0.3588, 0.767, 0.8329, 0.7864, 0.8329, 0.7864, 0.6258, 0.767, 0.6258, 0.767, 0.8608, 0.7864, 0.8608, 0.7864, 0.8579, 0.767, 0.8579, 0.767, 0.8468, 0.7864, 0.8468, 0.7864, 0.8399, 0.767, 0.8399, 0.767, 0.8579, 0.7864, 0.8579, 0.7864, 0.8524, 0.767, 0.8524, 0.767, 0.8399, 0.7864, 0.8399, 0.7864, 0.8329, 0.767, 0.8329, 0.767, 0.8775, 0.7864, 0.8775, 0.7864, 0.8608, 0.767, 0.8608, 0.4085, 0.251, 0.4839, 0.251, 0.4839, 0.2609, 0.4085, 0.2615, 0.7864, 0.8999, 0.767, 0.8999, 0.767, 0.9043, 0.7864, 0.9043, 0.7864, 0.9043, 0.767, 0.9043, 0.767, 0.9086, 0.7864, 0.9086, 0.6919, 0.9559, 0.5659, 0.9559, 0.5659, 0.9559, 0.6919, 0.9559, 0.6845, 0.9485, 0.6845, 0.9485, 0.6845, 0.9532, 0.6845, 0.9532, 0.5734, 0.9485, 0.5734, 0.9485, 0.5734, 0.9532, 0.5734, 0.9532, 0.5734, 0.8698, 0.5734, 0.8698, 0.5734, 0.9485, 0.5734, 0.9485, 0.6845, 0.8698, 0.6845, 0.8698, 0.6845, 0.9485, 0.6845, 0.9485, 0.5734, 0.8441, 0.5734, 0.8441, 0.5734, 0.8505, 0.5734, 0.8505, 0.5734, 0.8569, 0.5734, 0.8569, 0.5734, 0.862, 0.5734, 0.862, 0.6845, 0.8441, 0.6845, 0.8441, 0.6845, 0.8505, 0.6845, 0.8505, 0.6845, 0.8569, 0.6845, 0.8569, 0.6845, 0.862, 0.6845, 0.862, 0.5734, 0.862, 0.5734, 0.862, 0.5734, 0.8671, 0.5734, 0.8671, 0.6845, 0.862, 0.6845, 0.862, 0.6845, 0.8671, 0.6845, 0.8671, 0.5734, 0.8505, 0.5734, 0.8505, 0.5734, 0.8569, 0.5734, 0.8569, 0.6845, 0.8505, 0.6845, 0.8505, 0.6845, 0.8569, 0.6845, 0.8569, 0.5734, 0.8671, 0.5734, 0.8671, 0.5734, 0.8698, 0.5734, 0.8698, 0.6845, 0.8671, 0.6845, 0.8671, 0.6845, 0.8698, 0.6845, 0.8698, 0.5734, 0.6533, 0.5734, 0.6533, 0.5734, 0.8441, 0.5734, 0.8441, 0.6845, 0.6533, 0.6845, 0.6533, 0.6845, 0.8441, 0.6845, 0.8441, 0.5734, 0.9532, 0.5734, 0.9532, 0.5734, 0.9559, 0.5734, 0.9559, 0.5727, 0.9559, 0.5665, 0.9559, 0.5665, 0.9559, 0.5727, 0.9559, 0.5727, 0.9559, 0.5727, 0.9559, 0.5734, 0.9559, 0.5734, 0.9559, 0.5665, 0.9559, 0.5659, 0.9559, 0.5659, 0.9559, 0.5665, 0.9559, 0.6915, 0.9559, 0.6915, 0.9559, 0.6919, 0.9559, 0.6919, 0.9559, 0.6849, 0.9559, 0.6849, 0.9559, 0.6915, 0.9559, 0.6915, 0.9559, 0.6845, 0.9559, 0.6845, 0.9559, 0.6849, 0.9559, 0.6849, 0.9559, 0.5813, 0.6533, 0.5813, 0.6533, 0.6794, 0.6533, 0.6794, 0.6533, 0.5734, 0.6533, 0.5734, 0.6533, 0.5813, 0.6533, 0.5813, 0.6533, 0.6794, 0.6533, 0.6794, 0.6533, 0.6845, 0.6533, 0.6845, 0.6533, 0.6845, 0.9532, 0.6845, 0.9532, 0.6845, 0.9559, 0.6845, 0.9559, 0.5659, 0.3645, 0.6919, 0.3645, 0.6919, 0.3645, 0.5659, 0.3645, 0.5734, 0.6303, 0.5734, 0.6303, 0.5734, 0.3695, 0.5734, 0.3695, 0.6845, 0.6303, 0.6845, 0.6303, 0.6845, 0.3695, 0.6845, 0.3695, 0.6849, 0.3645, 0.6915, 0.3645, 0.6915, 0.3645, 0.6849, 0.3645, 0.6845, 0.3645, 0.6845, 0.3645, 0.6849, 0.3645, 0.6849, 0.3645, 0.6919, 0.3645, 0.6915, 0.3645, 0.6915, 0.3645, 0.6919, 0.3645, 0.6845, 0.3695, 0.6845, 0.3695, 0.6845, 0.3645, 0.6845, 0.3645, 0.5727, 0.3645, 0.5727, 0.3645, 0.5734, 0.3645, 0.5734, 0.3645, 0.5727, 0.3645, 0.5727, 0.3645, 0.5665, 0.3645, 0.5665, 0.3645, 0.5665, 0.3645, 0.5665, 0.3645, 0.5659, 0.3645, 0.5659, 0.3645, 0.5813, 0.6303, 0.5813, 0.6303, 0.6794, 0.6303, 0.6794, 0.6303, 0.5734, 0.6303, 0.5734, 0.6303, 0.5813, 0.6303, 0.5813, 0.6303, 0.6794, 0.6303, 0.6794, 0.6303, 0.6845, 0.6303, 0.6845, 0.6303, 0.5734, 0.3695, 0.5734, 0.3695, 0.5734, 0.3645, 0.5734, 0.3645, 0.5813, 0.6303, 0.5813, 0.6533, 0.6794, 0.6533, 0.6794, 0.6303, 0.6794, 0.6303, 0.5813, 0.6303, 0.5813, 0.6303, 0.6794, 0.6303, 0.5813, 0.6533, 0.6794, 0.6533, 0.6794, 0.6533, 0.5813, 0.6533, 0.5813, 0.6303, 0.5813, 0.6533, 0.5813, 0.6533, 0.5813, 0.6303, 0.767, 0.8524, 0.7864, 0.8524, 0.7864, 0.8468, 0.767, 0.8468, 0.767, 0.3664, 0.767, 0.6009, 0.7864, 0.6009, 0.7864, 0.3664, 0.7029, 0.8441, 0.7029, 0.6533, 0.7057, 0.6533, 0.7057, 0.8441, 0.7029, 0.8671, 0.7029, 0.862, 0.7057, 0.862, 0.7057, 0.8671, 0.7029, 0.862, 0.7029, 0.8569, 0.7057, 0.8569, 0.7057, 0.862, 0.7029, 0.6303, 0.7029, 0.3695, 0.7057, 0.3695, 0.7057, 0.6303, 0.7029, 0.9559, 0.7029, 0.9532, 0.7057, 0.9532, 0.7057, 0.9559, 0.7029, 0.8505, 0.7029, 0.8441, 0.7057, 0.8441, 0.7057, 0.8505, 0.7029, 0.8569, 0.7029, 0.8505, 0.7057, 0.8505, 0.7057, 0.8569, 0.7029, 0.8698, 0.7029, 0.8671, 0.7057, 0.8671, 0.7057, 0.8698, 0.7029, 0.9485, 0.7029, 0.8698, 0.7057, 0.8698, 0.7057, 0.9485, 0.7029, 0.9532, 0.7029, 0.9485, 0.7057, 0.9485, 0.7057, 0.9532, 0.7029, 0.6533, 0.7029, 0.6303, 0.7057, 0.6303, 0.7057, 0.6533, 0.7029, 0.3695, 0.7029, 0.3645, 0.7057, 0.3645, 0.7057, 0.3695, 0.7029, 0.9559, 0.7057, 0.9559, 0.7057, 0.9565, 0.7029, 0.9565, 0.7864, 0.9129, 0.7864, 0.9086, 0.767, 0.9086, 0.767, 0.9129])
me_cube_002.materials.append(mat_m_window)
me_cube_002.use_remesh_preserve_volume = False
me_cube_002.use_remesh_preserve_attributes = False
me_cube_002.use_mirror_vertex_groups = False
me_cube_002.update()

# ---- objects
ob_glassbotright = bpy.data.objects.new('glassBotRight', me_cube_007)
ob_glassbotleft = bpy.data.objects.new('glassBotLeft', me_cube_006)
ob_glasstopleft = bpy.data.objects.new('glassTopLeft', me_cube_005)
ob_glasstopright = bpy.data.objects.new('glassTopRight', me_cube_001)
ob_lamp = bpy.data.objects.new('Lamp', light_lamp)
ob_camera = bpy.data.objects.new('Camera', cam_camera)
ob_windowframe = bpy.data.objects.new('windowFrame', me_cube_002)

# ---- transforms, parenting, visibility, modifiers, constraints
ob_glassbotright.location = (0.0, 0.0, 0.0)
ob_glassbotright.delta_scale = (1.0, 1.007, 1.001)
ob_glassbotright.lock_rotations_4d = False
ob_glassbotright.empty_display_type = 'ARROWS'
ob_glassbotright.lineart.crease_threshold = 0.0
ob_glassbotleft.location = (0.0, 0.0, 0.0)
ob_glassbotleft.delta_scale = (1.0, 1.007, 1.001)
ob_glassbotleft.lock_rotations_4d = False
ob_glassbotleft.empty_display_type = 'ARROWS'
ob_glassbotleft.lineart.crease_threshold = 0.0
ob_glasstopleft.location = (0.0, 0.0, 0.0)
ob_glasstopleft.delta_scale = (1.0, 1.007, 1.001)
ob_glasstopleft.lock_rotations_4d = False
ob_glasstopleft.empty_display_type = 'ARROWS'
ob_glasstopleft.lineart.crease_threshold = 0.0
ob_glasstopright.location = (0.0, 0.0, 0.0)
ob_glasstopright.delta_scale = (1.0, 1.007, 1.001)
ob_glasstopright.lock_rotations_4d = False
ob_glasstopright.empty_display_type = 'ARROWS'
ob_glasstopright.lineart.crease_threshold = 0.0
ob_lamp.location = (9.277, -0.3144, 8.682)
ob_lamp.rotation_euler = (0.444, 0.7668, 5.124)
ob_lamp.scale = (142.3, 142.3, 142.3)
ob_lamp.lock_rotations_4d = False
ob_lamp.empty_display_type = 'ARROWS'
ob_lamp.color = (0.0, 0.0, 0.0, 0.0)
ob_lamp.lineart.crease_threshold = 0.0
ob_camera.location = (15.61, -14.17, 10.9)
ob_camera.rotation_euler = (1.109, 0.0, 0.8149)
ob_camera.lock_rotations_4d = False
ob_camera.empty_display_type = 'ARROWS'
ob_camera.color = (0.0, 0.0, 0.0, 0.0)
ob_camera.display_type = 'WIRE'
ob_camera.lineart.crease_threshold = 0.0
ob_windowframe.location = (0.0, 0.0, 0.0)
ob_windowframe.delta_scale = (1.0, 1.007, 1.001)
ob_windowframe.lock_rotations_4d = False
ob_windowframe.empty_display_type = 'ARROWS'
ob_windowframe.lineart.crease_threshold = 0.0
_m = ob_windowframe.modifiers.new('Mirror', 'MIRROR')
_m.use_clip = True

# ---- collection membership
col_collection_1.objects.link(ob_glassbotright)
col_collection_1.objects.link(ob_glassbotleft)
col_collection_1.objects.link(ob_glasstopleft)
col_collection_1.objects.link(ob_glasstopright)
col_collection_1.objects.link(ob_lamp)
col_collection_1.objects.link(ob_camera)
col_collection_1.objects.link(ob_windowframe)

# ---- scene / render settings (as saved in the file)
scene.camera = ob_camera
scene.frame_start = 1; scene.frame_end = 60; scene.frame_set(1)
scene.render.engine = 'BLENDER_EEVEE_NEXT'
scene.render.image_settings.file_format = 'JPEG'
scene.render.image_settings.quality = 100
scene.render.image_settings.compression = 100
scene.render.resolution_x = 960
scene.render.resolution_y = 1920
scene.render.resolution_percentage = 25
scene.render.fps = 60
scene.render.dither_intensity = 0.0
scene.render.use_border = True
scene.cycles.use_denoising = False
scene.cycles.samples = 64
scene.cycles.sampling_pattern = 'TABULATED_SOBOL'
scene.cycles.light_sampling_threshold = 0.0
scene.cycles.use_adaptive_sampling = False
scene.cycles.use_light_tree = False
scene.cycles.blur_glossy = 0.0
scene.cycles.sample_clamp_indirect = 0.0
scene.view_settings.look = 'Medium High Contrast'
scene.view_settings.view_transform = 'Standard'
scene.unit_settings.scale_length = 0.1
bpy.context.view_layer.update()
